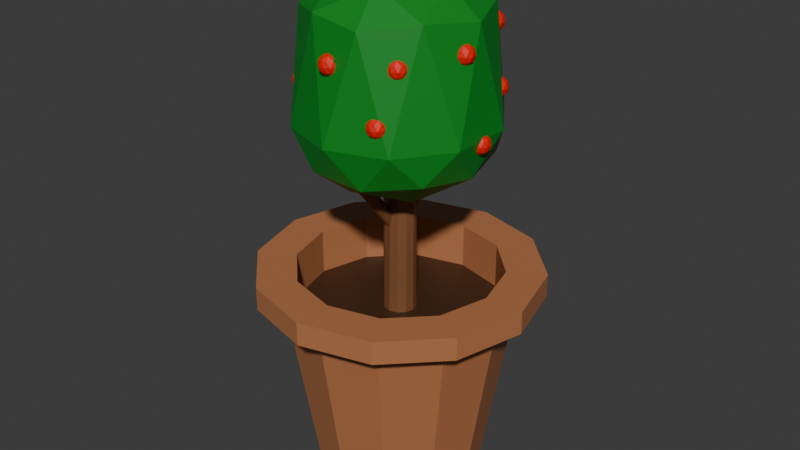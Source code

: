 # Source: Pot_Plant_Shrub.blend  (saved by Blender 4.4.30; exported with 4.5.12 LTS)
import bpy
from mathutils import Matrix  # noqa: F401  (used for matrix-valued properties, if any)

bpy.ops.wm.read_factory_settings(use_empty=True)
scene = bpy.context.scene
scene.name = 'Scene'

# ---- collections
col_collection = bpy.data.collections.new('Collection'); scene.collection.children.link(col_collection)

# ---- materials (node trees are filled in below, after node groups)
mat_material_001 = bpy.data.materials.new('Material.001')
mat_material_002 = bpy.data.materials.new('Material.002')
mat_material_005 = bpy.data.materials.new('Material.005')
mat_material_004 = bpy.data.materials.new('Material.004')
mat_material_004.use_backface_culling_lightprobe_volume = False
mat_material = bpy.data.materials.new('Material')

# ---- material node trees
mat_material_001.use_nodes = True; mat_material_001.node_tree.nodes.clear()
_N = mat_material_001.node_tree.nodes; _L = mat_material_001.node_tree.links
n0 = _N.new('ShaderNodeBsdfPrincipled'); n0.name = 'Principled BSDF'; n0.location = (10, 300)
n0.inputs[0].default_value = (0.4559, 0.1737, 0.07111, 1.0)
n1 = _N.new('ShaderNodeOutputMaterial'); n1.name = 'Material Output'; n1.location = (300, 300)
_L.new(n0.outputs[0], n1.inputs[0])
n1.is_active_output = True
mat_material_002.use_nodes = True; mat_material_002.node_tree.nodes.clear()
_N = mat_material_002.node_tree.nodes; _L = mat_material_002.node_tree.links
n0 = _N.new('ShaderNodeBsdfPrincipled'); n0.name = 'Principled BSDF'; n0.location = (10, 300)
n0.inputs[0].default_value = (0.0558, 0.02244, 0.008687, 1.0)
n1 = _N.new('ShaderNodeOutputMaterial'); n1.name = 'Material Output'; n1.location = (300, 300)
_L.new(n0.outputs[0], n1.inputs[0])
n1.is_active_output = True
mat_material_005.use_nodes = True; mat_material_005.node_tree.nodes.clear()
_N = mat_material_005.node_tree.nodes; _L = mat_material_005.node_tree.links
n0 = _N.new('ShaderNodeBsdfPrincipled'); n0.name = 'Principled BSDF'; n0.location = (10, 300)
n0.inputs[0].default_value = (0.2058, 0.08277, 0.03204, 1.0)
n1 = _N.new('ShaderNodeOutputMaterial'); n1.name = 'Material Output'; n1.location = (300, 300)
_L.new(n0.outputs[0], n1.inputs[0])
n1.is_active_output = True
mat_material_004.use_nodes = True; mat_material_004.node_tree.nodes.clear()
_N = mat_material_004.node_tree.nodes; _L = mat_material_004.node_tree.links
n0 = _N.new('ShaderNodeBsdfPrincipled'); n0.name = 'Principled BSDF'; n0.location = (10, 300)
n0.inputs[0].default_value = (0.001542, 0.2394, 0.01619, 1.0)
n1 = _N.new('ShaderNodeOutputMaterial'); n1.name = 'Material Output'; n1.location = (300, 300)
_L.new(n0.outputs[0], n1.inputs[0])
n1.is_active_output = True
mat_material.use_nodes = True; mat_material.node_tree.nodes.clear()
_N = mat_material.node_tree.nodes; _L = mat_material.node_tree.links
n0 = _N.new('ShaderNodeBsdfPrincipled'); n0.name = 'Principled BSDF'; n0.location = (10, 300)
n0.inputs[0].default_value = (0.8006, 0.006756, 0.0, 1.0)
n1 = _N.new('ShaderNodeOutputMaterial'); n1.name = 'Material Output'; n1.location = (300, 300)
_L.new(n0.outputs[0], n1.inputs[0])
n1.is_active_output = True

# ---- world
world_world = bpy.data.worlds.new('World'); scene.world = world_world
world_world.use_nodes = True; world_world.node_tree.nodes.clear()
_N = world_world.node_tree.nodes; _L = world_world.node_tree.links
n0 = _N.new('ShaderNodeOutputWorld'); n0.name = 'World Output'; n0.location = (300, 300)
n1 = _N.new('ShaderNodeBackground'); n1.name = 'Background'; n1.location = (10, 300)
n1.inputs[0].default_value = (0.05088, 0.05088, 0.05088, 1.0)
_L.new(n1.outputs[0], n0.inputs[0])
n0.is_active_output = True
world_world.color = (0.05088, 0.05088, 0.05088)
world_world.sun_shadow_jitter_overblur = 0.0

# ---- meshes
me_cylinder = bpy.data.meshes.new('Cylinder')
me_cylinder.from_pydata([(1.313e-09, 0.7356, -1.913), (0.0, 0.8858, 1.0), (0.3678, 0.637, -1.913), (0.4429, 0.7671, 1.0), (0.637, 0.3678, -1.913), (0.7671, 0.4429, 1.0), (0.7356, -1.313e-09, -1.913), (0.8858, 0.0, 1.0), (0.637, -0.3678, -1.913), (0.7671, -0.4429, 1.0), (0.3678, -0.637, -1.913), (0.4429, -0.7671, 1.0), (1.313e-09, -0.7356, -1.913), (0.0, -0.8858, 1.0), (-0.3678, -0.637, -1.913), (-0.4429, -0.7671, 1.0), (-0.637, -0.3678, -1.913), (-0.7671, -0.4429, 1.0), (-0.7356, -1.313e-09, -1.913), (-0.8858, 0.0, 1.0), (-0.637, 0.3678, -1.913), (-0.7671, 0.4429, 1.0), (-0.3678, 0.637, -1.913), (-0.4429, 0.7671, 1.0), (0.6143, 1.064, 1.007), (-4.125e-10, 1.229, 1.007), (1.064, 0.6143, 1.007), (1.229, 6.7e-11, 1.007), (1.064, -0.6143, 1.007), (0.6143, -1.064, 1.007), (-4.125e-10, -1.229, 1.007), (-0.6143, -1.064, 1.007), (-1.064, -0.6143, 1.007), (-1.229, 6.7e-11, 1.007), (-1.064, 0.6143, 1.007), (-0.6143, 1.064, 1.007), (0.4429, 0.7671, 0.3734), (0.0, 0.8858, 0.3734), (0.7671, 0.4429, 0.3734), (0.8858, 0.0, 0.3734), (0.7671, -0.4429, 0.3734), (0.4429, -0.7671, 0.3734), (0.0, -0.8858, 0.3734), (-0.4429, -0.7671, 0.3734), (-0.7671, -0.4429, 0.3734), (-0.8858, 0.0, 0.3734), (-0.7671, 0.4429, 0.3734), (-0.4429, 0.7671, 0.3734), (-4.125e-10, 1.229, 0.6895), (0.6143, 1.064, 0.6895), (1.064, 0.6143, 0.6895), (1.229, 6.7e-11, 0.6895), (1.064, -0.6143, 0.6895), (0.6143, -1.064, 0.6895), (-4.125e-10, -1.229, 0.6895), (-0.6143, -1.064, 0.6895), (-1.064, -0.6143, 0.6895), (-1.229, 6.7e-11, 0.6895), (-1.064, 0.6143, 0.6895), (-0.6143, 1.064, 0.6895), (0.5, 0.866, 0.6519), (0.866, 0.5, 0.6519), (1.0, 0.0, 0.6519), (0.866, -0.5, 0.6519), (0.5, -0.866, 0.6519), (0.0, -1.0, 0.6519), (-0.5, -0.866, 0.6519), (-0.866, -0.5, 0.6519), (-1.0, 0.0, 0.6519), (-0.866, 0.5, 0.6519), (-0.5, 0.866, 0.6519), (0.0, 1.0, 0.6519)], [], [(48, 25, 24, 49), (49, 24, 26, 50), (50, 26, 27, 51), (51, 27, 28, 52), (52, 28, 29, 53), (53, 29, 30, 54), (54, 30, 31, 55), (55, 31, 32, 56), (56, 32, 33, 57), (57, 33, 34, 58), (9, 7, 39, 40), (58, 34, 35, 59), (59, 35, 25, 48), (0, 2, 4, 6, 8, 10, 12, 14, 16, 18, 20, 22), (1, 3, 24, 25), (3, 5, 26, 24), (5, 7, 27, 26), (7, 9, 28, 27), (9, 11, 29, 28), (11, 13, 30, 29), (13, 15, 31, 30), (15, 17, 32, 31), (17, 19, 33, 32), (19, 21, 34, 33), (21, 23, 35, 34), (23, 1, 25, 35), (36, 37, 47, 46, 45, 44, 43, 42, 41, 40, 39, 38), (23, 21, 46, 47), (3, 1, 37, 36), (17, 15, 43, 44), (11, 9, 40, 41), (1, 23, 47, 37), (5, 3, 36, 38), (19, 17, 44, 45), (13, 11, 41, 42), (7, 5, 38, 39), (21, 19, 45, 46), (15, 13, 42, 43), (70, 59, 48, 71), (69, 58, 59, 70), (68, 57, 58, 69), (67, 56, 57, 68), (66, 55, 56, 67), (65, 54, 55, 66), (64, 53, 54, 65), (63, 52, 53, 64), (62, 51, 52, 63), (61, 50, 51, 62), (60, 49, 50, 61), (71, 48, 49, 60), (0, 71, 60, 2), (2, 60, 61, 4), (4, 61, 62, 6), (6, 62, 63, 8), (8, 63, 64, 10), (10, 64, 65, 12), (12, 65, 66, 14), (14, 66, 67, 16), (16, 67, 68, 18), (18, 68, 69, 20), (20, 69, 70, 22), (22, 70, 71, 0)])
me_cylinder.polygons.foreach_set('material_index', [0, 0, 0, 0, 0, 0, 0, 0, 0, 0, 0, 0, 0, 0, 0, 0, 0, 0, 0, 0, 0, 0, 0, 0, 0, 0, 1, 0, 0, 0, 0, 0, 0, 0, 0, 0, 0, 0, 0, 0, 0, 0, 0, 0, 0, 0, 0, 0, 0, 0, 0, 0, 0, 0, 0, 0, 0, 0, 0, 0, 0, 0])
_uv = me_cylinder.uv_layers.new(name='UVMap')
_uv.uv.foreach_set('vector', [1.0, 0.8763, 1.0, 1.0, 0.9167, 1.0, 0.9167, 0.8763, 0.9167, 0.8763, 0.9167, 1.0, 0.8333, 1.0, 0.8333, 0.8763, 0.8333, 0.8763, 0.8333, 1.0, 0.75, 1.0, 0.75, 0.8763, 0.75, 0.8763, 0.75, 1.0, 0.6667, 1.0, 0.6667, 0.8763, 0.6667, 0.8763, 0.6667, 1.0, 0.5833, 1.0, 0.5833, 0.8763, 0.5833, 0.8763, 0.5833, 1.0, 0.5, 1.0, 0.5, 0.8763, 0.5, 0.8763, 0.5, 1.0, 0.4167, 1.0, 0.4167, 0.8763, 0.4167, 0.8763, 0.4167, 1.0, 0.3333, 1.0, 0.3333, 0.8763, 0.3333, 0.8763, 0.3333, 1.0, 0.25, 1.0, 0.25, 0.8763, 0.25, 0.8763, 0.25, 1.0, 0.1667, 1.0, 0.1667, 0.8763, 0.4341, 0.1437, 0.4626, 0.25, 0.4626, 0.25, 0.4341, 0.1437, 0.1667, 0.8763, 0.1667, 1.0, 0.08333, 1.0, 0.08333, 0.8763, 0.08333, 0.8763, 0.08333, 1.0, 7.451e-08, 1.0, 7.451e-08, 0.8763, 0.75, 0.49, 0.87, 0.4578, 0.9578, 0.37, 0.99, 0.25, 0.9578, 0.13, 0.87, 0.04215, 0.75, 0.01, 0.63, 0.04215, 0.5422, 0.13, 0.51, 0.25, 0.5422, 0.37, 0.63, 0.4578, 0.25, 0.4626, 0.3563, 0.4341, 0.37, 0.4578, 0.25, 0.49, 0.3563, 0.4341, 0.4341, 0.3563, 0.4578, 0.37, 0.37, 0.4578, 0.4341, 0.3563, 0.4626, 0.25, 0.49, 0.25, 0.4578, 0.37, 0.4626, 0.25, 0.4341, 0.1437, 0.4578, 0.13, 0.49, 0.25, 0.4341, 0.1437, 0.3563, 0.06589, 0.37, 0.04215, 0.4578, 0.13, 0.3563, 0.06589, 0.25, 0.03741, 0.25, 0.01, 0.37, 0.04215, 0.25, 0.03741, 0.1437, 0.06589, 0.13, 0.04215, 0.25, 0.01, 0.1437, 0.06589, 0.06589, 0.1437, 0.04215, 0.13, 0.13, 0.04215, 0.06589, 0.1437, 0.03741, 0.25, 0.01, 0.25, 0.04215, 0.13, 0.03741, 0.25, 0.06589, 0.3563, 0.04215, 0.37, 0.01, 0.25, 0.06589, 0.3563, 0.1437, 0.4341, 0.13, 0.4578, 0.04215, 0.37, 0.1437, 0.4341, 0.25, 0.4626, 0.25, 0.49, 0.13, 0.4578, 0.3563, 0.4341, 0.25, 0.4626, 0.1437, 0.4341, 0.06589, 0.3563, 0.03741, 0.25, 0.06589, 0.1437, 0.1437, 0.06589, 0.25, 0.03741, 0.3563, 0.06589, 0.4341, 0.1437, 0.4626, 0.25, 0.4341, 0.3563, 0.1437, 0.4341, 0.06589, 0.3563, 0.06589, 0.3563, 0.1437, 0.4341, 0.3563, 0.4341, 0.25, 0.4626, 0.25, 0.4626, 0.3563, 0.4341, 0.06589, 0.1437, 0.1437, 0.06589, 0.1437, 0.06589, 0.06589, 0.1437, 0.3563, 0.06589, 0.4341, 0.1437, 0.4341, 0.1437, 0.3563, 0.06589, 0.25, 0.4626, 0.1437, 0.4341, 0.1437, 0.4341, 0.25, 0.4626, 0.4341, 0.3563, 0.3563, 0.4341, 0.3563, 0.4341, 0.4341, 0.3563, 0.03741, 0.25, 0.06589, 0.1437, 0.06589, 0.1437, 0.03741, 0.25, 0.25, 0.03741, 0.3563, 0.06589, 0.3563, 0.06589, 0.25, 0.03741, 0.4626, 0.25, 0.4341, 0.3563, 0.4341, 0.3563, 0.4626, 0.25, 0.06589, 0.3563, 0.03741, 0.25, 0.03741, 0.25, 0.06589, 0.3563, 0.1437, 0.06589, 0.25, 0.03741, 0.25, 0.03741, 0.1437, 0.06589, 0.08333, 0.8528, 0.08333, 0.8763, 7.451e-08, 0.8763, 7.451e-08, 0.8528, 0.1667, 0.8528, 0.1667, 0.8763, 0.08333, 0.8763, 0.08333, 0.8528, 0.25, 0.8528, 0.25, 0.8763, 0.1667, 0.8763, 0.1667, 0.8528, 0.3333, 0.8528, 0.3333, 0.8763, 0.25, 0.8763, 0.25, 0.8528, 0.4167, 0.8528, 0.4167, 0.8763, 0.3333, 0.8763, 0.3333, 0.8528, 0.5, 0.8528, 0.5, 0.8763, 0.4167, 0.8763, 0.4167, 0.8528, 0.5833, 0.8528, 0.5833, 0.8763, 0.5, 0.8763, 0.5, 0.8528, 0.6667, 0.8528, 0.6667, 0.8763, 0.5833, 0.8763, 0.5833, 0.8528, 0.75, 0.8528, 0.75, 0.8763, 0.6667, 0.8763, 0.6667, 0.8528, 0.8333, 0.8528, 0.8333, 0.8763, 0.75, 0.8763, 0.75, 0.8528, 0.9167, 0.8528, 0.9167, 0.8763, 0.8333, 0.8763, 0.8333, 0.8528, 1.0, 0.8528, 1.0, 0.8763, 0.9167, 0.8763, 0.9167, 0.8528, 1.0, 0.5, 1.0, 0.8528, 0.9167, 0.8528, 0.9167, 0.5, 0.9167, 0.5, 0.9167, 0.8528, 0.8333, 0.8528, 0.8333, 0.5, 0.8333, 0.5, 0.8333, 0.8528, 0.75, 0.8528, 0.75, 0.5, 0.75, 0.5, 0.75, 0.8528, 0.6667, 0.8528, 0.6667, 0.5, 0.6667, 0.5, 0.6667, 0.8528, 0.5833, 0.8528, 0.5833, 0.5, 0.5833, 0.5, 0.5833, 0.8528, 0.5, 0.8528, 0.5, 0.5, 0.5, 0.5, 0.5, 0.8528, 0.4167, 0.8528, 0.4167, 0.5, 0.4167, 0.5, 0.4167, 0.8528, 0.3333, 0.8528, 0.3333, 0.5, 0.3333, 0.5, 0.3333, 0.8528, 0.25, 0.8528, 0.25, 0.5, 0.25, 0.5, 0.25, 0.8528, 0.1667, 0.8528, 0.1667, 0.5, 0.1667, 0.5, 0.1667, 0.8528, 0.08333, 0.8528, 0.08333, 0.5, 0.08333, 0.5, 0.08333, 0.8528, 7.451e-08, 0.8528, 7.451e-08, 0.5])
me_cylinder.materials.append(mat_material_001)
me_cylinder.materials.append(mat_material_002)
me_cylinder.update()
me_cylinder_001 = bpy.data.meshes.new('Cylinder.001')
me_cylinder_001.from_pydata([(0.0, 1.0, -1.0), (0.0, 0.8065, 0.867), (0.5, 0.866, -1.0), (0.5, 0.6984, 0.8848), (0.866, 0.5, -1.0), (0.866, 0.4032, 0.9335), (1.0, 0.0, -1.0), (1.0, -6.266e-07, 1.0), (0.866, -0.5, -1.0), (0.866, -0.4032, 1.067), (0.5, -0.866, -1.0), (0.5, -0.6984, 1.115), (0.0, -1.0, -1.0), (0.0, -0.8065, 1.133), (-0.5, -0.866, -1.0), (-0.5, -0.6984, 1.115), (-0.866, -0.5, -1.0), (-0.866, -0.4032, 1.067), (-1.0, 0.0, -1.0), (-1.0, -6.266e-07, 1.0), (-0.866, 0.5, -1.0), (-0.866, 0.4032, 0.9335), (-0.5, 0.866, -1.0), (-0.5, 0.6984, 0.8848)], [], [(0, 1, 3, 2), (2, 3, 5, 4), (4, 5, 7, 6), (6, 7, 9, 8), (8, 9, 11, 10), (10, 11, 13, 12), (12, 13, 15, 14), (14, 15, 17, 16), (16, 17, 19, 18), (18, 19, 21, 20), (3, 1, 23, 21, 19, 17, 15, 13, 11, 9, 7, 5), (20, 21, 23, 22), (22, 23, 1, 0), (0, 2, 4, 6, 8, 10, 12, 14, 16, 18, 20, 22)])
_uv = me_cylinder_001.uv_layers.new(name='UVMap')
_uv.uv.foreach_set('vector', [1.0, 0.5, 1.0, 1.0, 0.9167, 1.0, 0.9167, 0.5, 0.9167, 0.5, 0.9167, 1.0, 0.8333, 1.0, 0.8333, 0.5, 0.8333, 0.5, 0.8333, 1.0, 0.75, 1.0, 0.75, 0.5, 0.75, 0.5, 0.75, 1.0, 0.6667, 1.0, 0.6667, 0.5, 0.6667, 0.5, 0.6667, 1.0, 0.5833, 1.0, 0.5833, 0.5, 0.5833, 0.5, 0.5833, 1.0, 0.5, 1.0, 0.5, 0.5, 0.5, 0.5, 0.5, 1.0, 0.4167, 1.0, 0.4167, 0.5, 0.4167, 0.5, 0.4167, 1.0, 0.3333, 1.0, 0.3333, 0.5, 0.3333, 0.5, 0.3333, 1.0, 0.25, 1.0, 0.25, 0.5, 0.25, 0.5, 0.25, 1.0, 0.1667, 1.0, 0.1667, 0.5, 0.37, 0.4578, 0.25, 0.49, 0.13, 0.4578, 0.04215, 0.37, 0.01, 0.25, 0.04215, 0.13, 0.13, 0.04215, 0.25, 0.01, 0.37, 0.04215, 0.4578, 0.13, 0.49, 0.25, 0.4578, 0.37, 0.1667, 0.5, 0.1667, 1.0, 0.08333, 1.0, 0.08333, 0.5, 0.08333, 0.5, 0.08333, 1.0, 7.451e-08, 1.0, 7.451e-08, 0.5, 0.75, 0.49, 0.87, 0.4578, 0.9578, 0.37, 0.99, 0.25, 0.9578, 0.13, 0.87, 0.04215, 0.75, 0.01, 0.63, 0.04215, 0.5422, 0.13, 0.51, 0.25, 0.5422, 0.37, 0.63, 0.4578])
me_cylinder_001.materials.append(mat_material_005)
me_cylinder_001.update()
me_cylinder_002 = bpy.data.meshes.new('Cylinder.002')
me_cylinder_002.from_pydata([(0.0, 1.0, -1.0), (0.0, 0.8065, 0.867), (0.5, 0.866, -1.0), (0.5, 0.6984, 0.8848), (0.866, 0.5, -1.0), (0.866, 0.4032, 0.9335), (1.0, 0.0, -1.0), (1.0, -6.266e-07, 1.0), (0.866, -0.5, -1.0), (0.866, -0.4032, 1.067), (0.5, -0.866, -1.0), (0.5, -0.6984, 1.115), (0.0, -1.0, -1.0), (0.0, -0.8065, 1.133), (-0.5, -0.866, -1.0), (-0.5, -0.6984, 1.115), (-0.866, -0.5, -1.0), (-0.866, -0.4032, 1.067), (-1.0, 0.0, -1.0), (-1.0, -6.266e-07, 1.0), (-0.866, 0.5, -1.0), (-0.866, 0.4032, 0.9335), (-0.5, 0.866, -1.0), (-0.5, 0.6984, 0.8848)], [], [(0, 1, 3, 2), (2, 3, 5, 4), (4, 5, 7, 6), (6, 7, 9, 8), (8, 9, 11, 10), (10, 11, 13, 12), (12, 13, 15, 14), (14, 15, 17, 16), (16, 17, 19, 18), (18, 19, 21, 20), (3, 1, 23, 21, 19, 17, 15, 13, 11, 9, 7, 5), (20, 21, 23, 22), (22, 23, 1, 0), (0, 2, 4, 6, 8, 10, 12, 14, 16, 18, 20, 22)])
_uv = me_cylinder_002.uv_layers.new(name='UVMap')
_uv.uv.foreach_set('vector', [1.0, 0.5, 1.0, 1.0, 0.9167, 1.0, 0.9167, 0.5, 0.9167, 0.5, 0.9167, 1.0, 0.8333, 1.0, 0.8333, 0.5, 0.8333, 0.5, 0.8333, 1.0, 0.75, 1.0, 0.75, 0.5, 0.75, 0.5, 0.75, 1.0, 0.6667, 1.0, 0.6667, 0.5, 0.6667, 0.5, 0.6667, 1.0, 0.5833, 1.0, 0.5833, 0.5, 0.5833, 0.5, 0.5833, 1.0, 0.5, 1.0, 0.5, 0.5, 0.5, 0.5, 0.5, 1.0, 0.4167, 1.0, 0.4167, 0.5, 0.4167, 0.5, 0.4167, 1.0, 0.3333, 1.0, 0.3333, 0.5, 0.3333, 0.5, 0.3333, 1.0, 0.25, 1.0, 0.25, 0.5, 0.25, 0.5, 0.25, 1.0, 0.1667, 1.0, 0.1667, 0.5, 0.37, 0.4578, 0.25, 0.49, 0.13, 0.4578, 0.04215, 0.37, 0.01, 0.25, 0.04215, 0.13, 0.13, 0.04215, 0.25, 0.01, 0.37, 0.04215, 0.4578, 0.13, 0.49, 0.25, 0.4578, 0.37, 0.1667, 0.5, 0.1667, 1.0, 0.08333, 1.0, 0.08333, 0.5, 0.08333, 0.5, 0.08333, 1.0, 7.451e-08, 1.0, 7.451e-08, 0.5, 0.75, 0.49, 0.87, 0.4578, 0.9578, 0.37, 0.99, 0.25, 0.9578, 0.13, 0.87, 0.04215, 0.75, 0.01, 0.63, 0.04215, 0.5422, 0.13, 0.51, 0.25, 0.5422, 0.37, 0.63, 0.4578])
me_cylinder_002.materials.append(mat_material_005)
me_cylinder_002.update()
me_cylinder_003 = bpy.data.meshes.new('Cylinder.003')
me_cylinder_003.from_pydata([(0.0, 1.0, -1.0), (0.0, 0.8065, 0.867), (0.5, 0.866, -1.0), (0.5, 0.6984, 0.8848), (0.866, 0.5, -1.0), (0.866, 0.4032, 0.9335), (1.0, 0.0, -1.0), (1.0, -6.266e-07, 1.0), (0.866, -0.5, -1.0), (0.866, -0.4032, 1.067), (0.5, -0.866, -1.0), (0.5, -0.6984, 1.115), (0.0, -1.0, -1.0), (0.0, -0.8065, 1.133), (-0.5, -0.866, -1.0), (-0.5, -0.6984, 1.115), (-0.866, -0.5, -1.0), (-0.866, -0.4032, 1.067), (-1.0, 0.0, -1.0), (-1.0, -6.266e-07, 1.0), (-0.866, 0.5, -1.0), (-0.866, 0.4032, 0.9335), (-0.5, 0.866, -1.0), (-0.5, 0.6984, 0.8848)], [], [(0, 1, 3, 2), (2, 3, 5, 4), (4, 5, 7, 6), (6, 7, 9, 8), (8, 9, 11, 10), (10, 11, 13, 12), (12, 13, 15, 14), (14, 15, 17, 16), (16, 17, 19, 18), (18, 19, 21, 20), (3, 1, 23, 21, 19, 17, 15, 13, 11, 9, 7, 5), (20, 21, 23, 22), (22, 23, 1, 0), (0, 2, 4, 6, 8, 10, 12, 14, 16, 18, 20, 22)])
_uv = me_cylinder_003.uv_layers.new(name='UVMap')
_uv.uv.foreach_set('vector', [1.0, 0.5, 1.0, 1.0, 0.9167, 1.0, 0.9167, 0.5, 0.9167, 0.5, 0.9167, 1.0, 0.8333, 1.0, 0.8333, 0.5, 0.8333, 0.5, 0.8333, 1.0, 0.75, 1.0, 0.75, 0.5, 0.75, 0.5, 0.75, 1.0, 0.6667, 1.0, 0.6667, 0.5, 0.6667, 0.5, 0.6667, 1.0, 0.5833, 1.0, 0.5833, 0.5, 0.5833, 0.5, 0.5833, 1.0, 0.5, 1.0, 0.5, 0.5, 0.5, 0.5, 0.5, 1.0, 0.4167, 1.0, 0.4167, 0.5, 0.4167, 0.5, 0.4167, 1.0, 0.3333, 1.0, 0.3333, 0.5, 0.3333, 0.5, 0.3333, 1.0, 0.25, 1.0, 0.25, 0.5, 0.25, 0.5, 0.25, 1.0, 0.1667, 1.0, 0.1667, 0.5, 0.37, 0.4578, 0.25, 0.49, 0.13, 0.4578, 0.04215, 0.37, 0.01, 0.25, 0.04215, 0.13, 0.13, 0.04215, 0.25, 0.01, 0.37, 0.04215, 0.4578, 0.13, 0.49, 0.25, 0.4578, 0.37, 0.1667, 0.5, 0.1667, 1.0, 0.08333, 1.0, 0.08333, 0.5, 0.08333, 0.5, 0.08333, 1.0, 7.451e-08, 1.0, 7.451e-08, 0.5, 0.75, 0.49, 0.87, 0.4578, 0.9578, 0.37, 0.99, 0.25, 0.9578, 0.13, 0.87, 0.04215, 0.75, 0.01, 0.63, 0.04215, 0.5422, 0.13, 0.51, 0.25, 0.5422, 0.37, 0.63, 0.4578])
me_cylinder_003.materials.append(mat_material_005)
me_cylinder_003.update()
me_icosphere = bpy.data.meshes.new('Icosphere')
me_icosphere.from_pydata([(0.0, 0.0, -1.0), (0.7236, -0.5257, -0.4472), (-0.2764, -0.8506, -0.4472), (-0.8944, 0.0, -0.4472), (-0.2764, 0.8506, -0.4472), (0.7236, 0.5257, -0.4472), (0.2764, -0.8506, 1.41), (-0.7236, -0.5257, 1.41), (-0.7236, 0.5257, 1.41), (0.2764, 0.8506, 1.41), (0.8944, 0.0, 1.41), (0.0, 0.0, 1.962), (-0.1625, -0.5, -0.8507), (0.4253, -0.309, -0.8507), (0.2629, -0.809, -0.5257), (0.8506, 0.0, -0.5257), (0.4253, 0.309, -0.8507), (-0.5257, 0.0, -0.8507), (-0.6882, -0.5, -0.5257), (-0.1625, 0.5, -0.8507), (-0.6882, 0.5, -0.5257), (0.2629, 0.809, -0.5257), (0.9511, -0.309, 0.0), (0.9511, 0.309, 0.0), (0.0, -1.0, 0.0), (0.5878, -0.809, 0.0), (-0.9511, -0.309, 0.0), (-0.5878, -0.809, 0.0), (-0.5878, 0.809, 0.0), (-0.9511, 0.309, 0.0), (0.5878, 0.809, 0.0), (0.0, 1.0, 0.0), (0.6882, -0.5, 1.488), (-0.2629, -0.809, 1.488), (-0.8506, 0.0, 1.488), (-0.2629, 0.809, 1.488), (0.6882, 0.5, 1.488), (0.1625, -0.5, 1.813), (0.5257, 0.0, 1.813), (-0.4253, -0.309, 1.813), (-0.4253, 0.309, 1.813), (0.1625, 0.5, 1.813)], [], [(0, 13, 12), (1, 13, 15), (0, 12, 17), (0, 17, 19), (0, 19, 16), (1, 15, 22), (2, 14, 24), (3, 18, 26), (4, 20, 28), (5, 21, 30), (1, 22, 25), (2, 24, 27), (3, 26, 29), (4, 28, 31), (5, 30, 23), (6, 32, 37), (7, 33, 39), (8, 34, 40), (9, 35, 41), (10, 36, 38), (38, 41, 11), (38, 36, 41), (36, 9, 41), (41, 40, 11), (41, 35, 40), (35, 8, 40), (40, 39, 11), (40, 34, 39), (34, 7, 39), (39, 37, 11), (39, 33, 37), (33, 6, 37), (37, 38, 11), (37, 32, 38), (32, 10, 38), (23, 36, 10), (23, 30, 36), (30, 9, 36), (31, 35, 9), (31, 28, 35), (28, 8, 35), (29, 34, 8), (29, 26, 34), (26, 7, 34), (27, 33, 7), (27, 24, 33), (24, 6, 33), (25, 32, 6), (25, 22, 32), (22, 10, 32), (30, 31, 9), (30, 21, 31), (21, 4, 31), (28, 29, 8), (28, 20, 29), (20, 3, 29), (26, 27, 7), (26, 18, 27), (18, 2, 27), (24, 25, 6), (24, 14, 25), (14, 1, 25), (22, 23, 10), (22, 15, 23), (15, 5, 23), (16, 21, 5), (16, 19, 21), (19, 4, 21), (19, 20, 4), (19, 17, 20), (17, 3, 20), (17, 18, 3), (17, 12, 18), (12, 2, 18), (15, 16, 5), (15, 13, 16), (13, 0, 16), (12, 14, 2), (12, 13, 14), (13, 1, 14)])
_uv = me_icosphere.uv_layers.new(name='UVMap')
_uv.uv.foreach_set('vector', [0.1818, 0.0, 0.2273, 0.07873, 0.1364, 0.07873, 0.2727, 0.1575, 0.3182, 0.07873, 0.3636, 0.1575, 0.9091, 0.0, 0.9545, 0.07873, 0.8636, 0.07873, 0.7273, 0.0, 0.7727, 0.07873, 0.6818, 0.07873, 0.5455, 0.0, 0.5909, 0.07873, 0.5, 0.07873, 0.2727, 0.1575, 0.3636, 0.1575, 0.3182, 0.2362, 0.09091, 0.1575, 0.1818, 0.1575, 0.1364, 0.2362, 0.8182, 0.1575, 0.9091, 0.1575, 0.8636, 0.2362, 0.6364, 0.1575, 0.7273, 0.1575, 0.6818, 0.2362, 0.4545, 0.1575, 0.5455, 0.1575, 0.5, 0.2362, 0.2727, 0.1575, 0.3182, 0.2362, 0.2273, 0.2362, 0.09091, 0.1575, 0.1364, 0.2362, 0.04546, 0.2362, 0.8182, 0.1575, 0.8636, 0.2362, 0.7727, 0.2362, 0.6364, 0.1575, 0.6818, 0.2362, 0.5909, 0.2362, 0.4545, 0.1575, 0.5, 0.2362, 0.4091, 0.2362, 0.1818, 0.3149, 0.2727, 0.3149, 0.2273, 0.3937, 0.0, 0.3149, 0.09091, 0.3149, 0.04546, 0.3937, 0.7273, 0.3149, 0.8182, 0.3149, 0.7727, 0.3937, 0.5455, 0.3149, 0.6364, 0.3149, 0.5909, 0.3937, 0.3636, 0.3149, 0.4545, 0.3149, 0.4091, 0.3937, 0.4091, 0.3937, 0.5, 0.3937, 0.4545, 0.4724, 0.4091, 0.3937, 0.4545, 0.3149, 0.5, 0.3937, 0.4545, 0.3149, 0.5455, 0.3149, 0.5, 0.3937, 0.5909, 0.3937, 0.6818, 0.3937, 0.6364, 0.4724, 0.5909, 0.3937, 0.6364, 0.3149, 0.6818, 0.3937, 0.6364, 0.3149, 0.7273, 0.3149, 0.6818, 0.3937, 0.7727, 0.3937, 0.8636, 0.3937, 0.8182, 0.4724, 0.7727, 0.3937, 0.8182, 0.3149, 0.8636, 0.3937, 0.8182, 0.3149, 0.9091, 0.3149, 0.8636, 0.3937, 0.04546, 0.3937, 0.1364, 0.3937, 0.09091, 0.4724, 0.04546, 0.3937, 0.09091, 0.3149, 0.1364, 0.3937, 0.09091, 0.3149, 0.1818, 0.3149, 0.1364, 0.3937, 0.2273, 0.3937, 0.3182, 0.3937, 0.2727, 0.4724, 0.2273, 0.3937, 0.2727, 0.3149, 0.3182, 0.3937, 0.2727, 0.3149, 0.3636, 0.3149, 0.3182, 0.3937, 0.4091, 0.2362, 0.4545, 0.3149, 0.3636, 0.3149, 0.4091, 0.2362, 0.5, 0.2362, 0.4545, 0.3149, 0.5, 0.2362, 0.5455, 0.3149, 0.4545, 0.3149, 0.5909, 0.2362, 0.6364, 0.3149, 0.5455, 0.3149, 0.5909, 0.2362, 0.6818, 0.2362, 0.6364, 0.3149, 0.6818, 0.2362, 0.7273, 0.3149, 0.6364, 0.3149, 0.7727, 0.2362, 0.8182, 0.3149, 0.7273, 0.3149, 0.7727, 0.2362, 0.8636, 0.2362, 0.8182, 0.3149, 0.8636, 0.2362, 0.9091, 0.3149, 0.8182, 0.3149, 0.04546, 0.2362, 0.09091, 0.3149, 0.0, 0.3149, 0.04546, 0.2362, 0.1364, 0.2362, 0.09091, 0.3149, 0.1364, 0.2362, 0.1818, 0.3149, 0.09091, 0.3149, 0.2273, 0.2362, 0.2727, 0.3149, 0.1818, 0.3149, 0.2273, 0.2362, 0.3182, 0.2362, 0.2727, 0.3149, 0.3182, 0.2362, 0.3636, 0.3149, 0.2727, 0.3149, 0.5, 0.2362, 0.5909, 0.2362, 0.5455, 0.3149, 0.5, 0.2362, 0.5455, 0.1575, 0.5909, 0.2362, 0.5455, 0.1575, 0.6364, 0.1575, 0.5909, 0.2362, 0.6818, 0.2362, 0.7727, 0.2362, 0.7273, 0.3149, 0.6818, 0.2362, 0.7273, 0.1575, 0.7727, 0.2362, 0.7273, 0.1575, 0.8182, 0.1575, 0.7727, 0.2362, 0.8636, 0.2362, 0.9545, 0.2362, 0.9091, 0.3149, 0.8636, 0.2362, 0.9091, 0.1575, 0.9545, 0.2362, 0.9091, 0.1575, 1.0, 0.1575, 0.9545, 0.2362, 0.1364, 0.2362, 0.2273, 0.2362, 0.1818, 0.3149, 0.1364, 0.2362, 0.1818, 0.1575, 0.2273, 0.2362, 0.1818, 0.1575, 0.2727, 0.1575, 0.2273, 0.2362, 0.3182, 0.2362, 0.4091, 0.2362, 0.3636, 0.3149, 0.3182, 0.2362, 0.3636, 0.1575, 0.4091, 0.2362, 0.3636, 0.1575, 0.4545, 0.1575, 0.4091, 0.2362, 0.5, 0.07873, 0.5455, 0.1575, 0.4545, 0.1575, 0.5, 0.07873, 0.5909, 0.07873, 0.5455, 0.1575, 0.5909, 0.07873, 0.6364, 0.1575, 0.5455, 0.1575, 0.6818, 0.07873, 0.7273, 0.1575, 0.6364, 0.1575, 0.6818, 0.07873, 0.7727, 0.07873, 0.7273, 0.1575, 0.7727, 0.07873, 0.8182, 0.1575, 0.7273, 0.1575, 0.8636, 0.07873, 0.9091, 0.1575, 0.8182, 0.1575, 0.8636, 0.07873, 0.9545, 0.07873, 0.9091, 0.1575, 0.9545, 0.07873, 1.0, 0.1575, 0.9091, 0.1575, 0.3636, 0.1575, 0.4091, 0.07873, 0.4545, 0.1575, 0.3636, 0.1575, 0.3182, 0.07873, 0.4091, 0.07873, 0.3182, 0.07873, 0.3636, 0.0, 0.4091, 0.07873, 0.1364, 0.07873, 0.1818, 0.1575, 0.09091, 0.1575, 0.1364, 0.07873, 0.2273, 0.07873, 0.1818, 0.1575, 0.2273, 0.07873, 0.2727, 0.1575, 0.1818, 0.1575])
me_icosphere.materials.append(mat_material_004)
me_icosphere.update()
me_icosphere_002 = bpy.data.meshes.new('Icosphere.002')
me_icosphere_002.from_pydata([(0.0, 0.0, -1.0), (-0.2764, -0.8506, -0.4472), (-0.8944, 0.0, -0.4472), (-0.2764, 0.8506, -0.4472), (-0.7236, -0.5257, 0.4472), (-0.7236, 0.5257, 0.4472), (0.0, 0.0, 1.0), (-0.1625, -0.5, -0.8507), (-0.5257, 0.0, -0.8507), (-0.6882, -0.5, -0.5257), (-0.1625, 0.5, -0.8507), (-0.6882, 0.5, -0.5257), (0.0, -1.0, 0.0), (-0.9511, -0.309, 0.0), (-0.5878, -0.809, 0.0), (-0.5878, 0.809, 0.0), (-0.9511, 0.309, 0.0), (0.0, 1.0, 0.0), (-0.2629, -0.809, 0.5257), (-0.8506, 0.0, 0.5257), (-0.2629, 0.809, 0.5257), (0.1625, -0.5, 0.8507), (-0.4253, -0.309, 0.8507), (-0.4253, 0.309, 0.8507), (0.1625, 0.5, 0.8507)], [], [(0, 7, 8), (0, 8, 10), (2, 9, 13), (3, 11, 15), (1, 12, 14), (2, 13, 16), (3, 15, 17), (4, 18, 22), (5, 19, 23), (24, 23, 6), (24, 20, 23), (20, 5, 23), (23, 22, 6), (23, 19, 22), (19, 4, 22), (22, 21, 6), (22, 18, 21), (17, 15, 20), (15, 5, 20), (16, 19, 5), (16, 13, 19), (13, 4, 19), (14, 18, 4), (14, 12, 18), (15, 16, 5), (15, 11, 16), (11, 2, 16), (13, 14, 4), (13, 9, 14), (9, 1, 14), (10, 11, 3), (10, 8, 11), (8, 2, 11), (8, 9, 2), (8, 7, 9), (7, 1, 9)])
_uv = me_icosphere_002.uv_layers.new(name='UVMap')
_uv.uv.foreach_set('vector', [0.9091, 0.0, 0.9545, 0.07873, 0.8636, 0.07873, 0.7273, 0.0, 0.7727, 0.07873, 0.6818, 0.07873, 0.8182, 0.1575, 0.9091, 0.1575, 0.8636, 0.2362, 0.6364, 0.1575, 0.7273, 0.1575, 0.6818, 0.2362, 0.09091, 0.1575, 0.1364, 0.2362, 0.04546, 0.2362, 0.8182, 0.1575, 0.8636, 0.2362, 0.7727, 0.2362, 0.6364, 0.1575, 0.6818, 0.2362, 0.5909, 0.2362, 0.0, 0.3149, 0.09091, 0.3149, 0.04546, 0.3937, 0.7273, 0.3149, 0.8182, 0.3149, 0.7727, 0.3937, 0.5909, 0.3937, 0.6818, 0.3937, 0.6364, 0.4724, 0.5909, 0.3937, 0.6364, 0.3149, 0.6818, 0.3937, 0.6364, 0.3149, 0.7273, 0.3149, 0.6818, 0.3937, 0.7727, 0.3937, 0.8636, 0.3937, 0.8182, 0.4724, 0.7727, 0.3937, 0.8182, 0.3149, 0.8636, 0.3937, 0.8182, 0.3149, 0.9091, 0.3149, 0.8636, 0.3937, 0.04546, 0.3937, 0.1364, 0.3937, 0.09091, 0.4724, 0.04546, 0.3937, 0.09091, 0.3149, 0.1364, 0.3937, 0.5909, 0.2362, 0.6818, 0.2362, 0.6364, 0.3149, 0.6818, 0.2362, 0.7273, 0.3149, 0.6364, 0.3149, 0.7727, 0.2362, 0.8182, 0.3149, 0.7273, 0.3149, 0.7727, 0.2362, 0.8636, 0.2362, 0.8182, 0.3149, 0.8636, 0.2362, 0.9091, 0.3149, 0.8182, 0.3149, 0.04546, 0.2362, 0.09091, 0.3149, 0.0, 0.3149, 0.04546, 0.2362, 0.1364, 0.2362, 0.09091, 0.3149, 0.6818, 0.2362, 0.7727, 0.2362, 0.7273, 0.3149, 0.6818, 0.2362, 0.7273, 0.1575, 0.7727, 0.2362, 0.7273, 0.1575, 0.8182, 0.1575, 0.7727, 0.2362, 0.8636, 0.2362, 0.9545, 0.2362, 0.9091, 0.3149, 0.8636, 0.2362, 0.9091, 0.1575, 0.9545, 0.2362, 0.9091, 0.1575, 1.0, 0.1575, 0.9545, 0.2362, 0.6818, 0.07873, 0.7273, 0.1575, 0.6364, 0.1575, 0.6818, 0.07873, 0.7727, 0.07873, 0.7273, 0.1575, 0.7727, 0.07873, 0.8182, 0.1575, 0.7273, 0.1575, 0.8636, 0.07873, 0.9091, 0.1575, 0.8182, 0.1575, 0.8636, 0.07873, 0.9545, 0.07873, 0.9091, 0.1575, 0.9545, 0.07873, 1.0, 0.1575, 0.9091, 0.1575])
me_icosphere_002.materials.append(mat_material)
me_icosphere_002.update()
me_icosphere_003 = bpy.data.meshes.new('Icosphere.003')
me_icosphere_003.from_pydata([(0.0, 0.0, -1.0), (-0.2764, -0.8506, -0.4472), (-0.8944, 0.0, -0.4472), (-0.2764, 0.8506, -0.4472), (-0.7236, -0.5257, 0.4472), (-0.7236, 0.5257, 0.4472), (0.0, 0.0, 1.0), (-0.1625, -0.5, -0.8507), (-0.5257, 0.0, -0.8507), (-0.6882, -0.5, -0.5257), (-0.1625, 0.5, -0.8507), (-0.6882, 0.5, -0.5257), (0.0, -1.0, 0.0), (-0.9511, -0.309, 0.0), (-0.5878, -0.809, 0.0), (-0.5878, 0.809, 0.0), (-0.9511, 0.309, 0.0), (0.0, 1.0, 0.0), (-0.2629, -0.809, 0.5257), (-0.8506, 0.0, 0.5257), (-0.2629, 0.809, 0.5257), (0.1625, -0.5, 0.8507), (-0.4253, -0.309, 0.8507), (-0.4253, 0.309, 0.8507), (0.1625, 0.5, 0.8507)], [], [(0, 7, 8), (0, 8, 10), (2, 9, 13), (3, 11, 15), (1, 12, 14), (2, 13, 16), (3, 15, 17), (4, 18, 22), (5, 19, 23), (24, 23, 6), (24, 20, 23), (20, 5, 23), (23, 22, 6), (23, 19, 22), (19, 4, 22), (22, 21, 6), (22, 18, 21), (17, 15, 20), (15, 5, 20), (16, 19, 5), (16, 13, 19), (13, 4, 19), (14, 18, 4), (14, 12, 18), (15, 16, 5), (15, 11, 16), (11, 2, 16), (13, 14, 4), (13, 9, 14), (9, 1, 14), (10, 11, 3), (10, 8, 11), (8, 2, 11), (8, 9, 2), (8, 7, 9), (7, 1, 9)])
_uv = me_icosphere_003.uv_layers.new(name='UVMap')
_uv.uv.foreach_set('vector', [0.9091, 0.0, 0.9545, 0.07873, 0.8636, 0.07873, 0.7273, 0.0, 0.7727, 0.07873, 0.6818, 0.07873, 0.8182, 0.1575, 0.9091, 0.1575, 0.8636, 0.2362, 0.6364, 0.1575, 0.7273, 0.1575, 0.6818, 0.2362, 0.09091, 0.1575, 0.1364, 0.2362, 0.04546, 0.2362, 0.8182, 0.1575, 0.8636, 0.2362, 0.7727, 0.2362, 0.6364, 0.1575, 0.6818, 0.2362, 0.5909, 0.2362, 0.0, 0.3149, 0.09091, 0.3149, 0.04546, 0.3937, 0.7273, 0.3149, 0.8182, 0.3149, 0.7727, 0.3937, 0.5909, 0.3937, 0.6818, 0.3937, 0.6364, 0.4724, 0.5909, 0.3937, 0.6364, 0.3149, 0.6818, 0.3937, 0.6364, 0.3149, 0.7273, 0.3149, 0.6818, 0.3937, 0.7727, 0.3937, 0.8636, 0.3937, 0.8182, 0.4724, 0.7727, 0.3937, 0.8182, 0.3149, 0.8636, 0.3937, 0.8182, 0.3149, 0.9091, 0.3149, 0.8636, 0.3937, 0.04546, 0.3937, 0.1364, 0.3937, 0.09091, 0.4724, 0.04546, 0.3937, 0.09091, 0.3149, 0.1364, 0.3937, 0.5909, 0.2362, 0.6818, 0.2362, 0.6364, 0.3149, 0.6818, 0.2362, 0.7273, 0.3149, 0.6364, 0.3149, 0.7727, 0.2362, 0.8182, 0.3149, 0.7273, 0.3149, 0.7727, 0.2362, 0.8636, 0.2362, 0.8182, 0.3149, 0.8636, 0.2362, 0.9091, 0.3149, 0.8182, 0.3149, 0.04546, 0.2362, 0.09091, 0.3149, 0.0, 0.3149, 0.04546, 0.2362, 0.1364, 0.2362, 0.09091, 0.3149, 0.6818, 0.2362, 0.7727, 0.2362, 0.7273, 0.3149, 0.6818, 0.2362, 0.7273, 0.1575, 0.7727, 0.2362, 0.7273, 0.1575, 0.8182, 0.1575, 0.7727, 0.2362, 0.8636, 0.2362, 0.9545, 0.2362, 0.9091, 0.3149, 0.8636, 0.2362, 0.9091, 0.1575, 0.9545, 0.2362, 0.9091, 0.1575, 1.0, 0.1575, 0.9545, 0.2362, 0.6818, 0.07873, 0.7273, 0.1575, 0.6364, 0.1575, 0.6818, 0.07873, 0.7727, 0.07873, 0.7273, 0.1575, 0.7727, 0.07873, 0.8182, 0.1575, 0.7273, 0.1575, 0.8636, 0.07873, 0.9091, 0.1575, 0.8182, 0.1575, 0.8636, 0.07873, 0.9545, 0.07873, 0.9091, 0.1575, 0.9545, 0.07873, 1.0, 0.1575, 0.9091, 0.1575])
me_icosphere_003.materials.append(mat_material)
me_icosphere_003.update()
me_icosphere_001 = bpy.data.meshes.new('Icosphere.001')
me_icosphere_001.from_pydata([(0.0, 0.0, -1.0), (-0.2764, -0.8506, -0.4472), (-0.8944, 0.0, -0.4472), (-0.2764, 0.8506, -0.4472), (-0.7236, -0.5257, 0.4472), (-0.7236, 0.5257, 0.4472), (0.0, 0.0, 1.0), (-0.1625, -0.5, -0.8507), (-0.5257, 0.0, -0.8507), (-0.6882, -0.5, -0.5257), (-0.1625, 0.5, -0.8507), (-0.6882, 0.5, -0.5257), (0.0, -1.0, 0.0), (-0.9511, -0.309, 0.0), (-0.5878, -0.809, 0.0), (-0.5878, 0.809, 0.0), (-0.9511, 0.309, 0.0), (0.0, 1.0, 0.0), (-0.2629, -0.809, 0.5257), (-0.8506, 0.0, 0.5257), (-0.2629, 0.809, 0.5257), (0.1625, -0.5, 0.8507), (-0.4253, -0.309, 0.8507), (-0.4253, 0.309, 0.8507), (0.1625, 0.5, 0.8507)], [], [(0, 7, 8), (0, 8, 10), (2, 9, 13), (3, 11, 15), (1, 12, 14), (2, 13, 16), (3, 15, 17), (4, 18, 22), (5, 19, 23), (24, 23, 6), (24, 20, 23), (20, 5, 23), (23, 22, 6), (23, 19, 22), (19, 4, 22), (22, 21, 6), (22, 18, 21), (17, 15, 20), (15, 5, 20), (16, 19, 5), (16, 13, 19), (13, 4, 19), (14, 18, 4), (14, 12, 18), (15, 16, 5), (15, 11, 16), (11, 2, 16), (13, 14, 4), (13, 9, 14), (9, 1, 14), (10, 11, 3), (10, 8, 11), (8, 2, 11), (8, 9, 2), (8, 7, 9), (7, 1, 9)])
_uv = me_icosphere_001.uv_layers.new(name='UVMap')
_uv.uv.foreach_set('vector', [0.9091, 0.0, 0.9545, 0.07873, 0.8636, 0.07873, 0.7273, 0.0, 0.7727, 0.07873, 0.6818, 0.07873, 0.8182, 0.1575, 0.9091, 0.1575, 0.8636, 0.2362, 0.6364, 0.1575, 0.7273, 0.1575, 0.6818, 0.2362, 0.09091, 0.1575, 0.1364, 0.2362, 0.04546, 0.2362, 0.8182, 0.1575, 0.8636, 0.2362, 0.7727, 0.2362, 0.6364, 0.1575, 0.6818, 0.2362, 0.5909, 0.2362, 0.0, 0.3149, 0.09091, 0.3149, 0.04546, 0.3937, 0.7273, 0.3149, 0.8182, 0.3149, 0.7727, 0.3937, 0.5909, 0.3937, 0.6818, 0.3937, 0.6364, 0.4724, 0.5909, 0.3937, 0.6364, 0.3149, 0.6818, 0.3937, 0.6364, 0.3149, 0.7273, 0.3149, 0.6818, 0.3937, 0.7727, 0.3937, 0.8636, 0.3937, 0.8182, 0.4724, 0.7727, 0.3937, 0.8182, 0.3149, 0.8636, 0.3937, 0.8182, 0.3149, 0.9091, 0.3149, 0.8636, 0.3937, 0.04546, 0.3937, 0.1364, 0.3937, 0.09091, 0.4724, 0.04546, 0.3937, 0.09091, 0.3149, 0.1364, 0.3937, 0.5909, 0.2362, 0.6818, 0.2362, 0.6364, 0.3149, 0.6818, 0.2362, 0.7273, 0.3149, 0.6364, 0.3149, 0.7727, 0.2362, 0.8182, 0.3149, 0.7273, 0.3149, 0.7727, 0.2362, 0.8636, 0.2362, 0.8182, 0.3149, 0.8636, 0.2362, 0.9091, 0.3149, 0.8182, 0.3149, 0.04546, 0.2362, 0.09091, 0.3149, 0.0, 0.3149, 0.04546, 0.2362, 0.1364, 0.2362, 0.09091, 0.3149, 0.6818, 0.2362, 0.7727, 0.2362, 0.7273, 0.3149, 0.6818, 0.2362, 0.7273, 0.1575, 0.7727, 0.2362, 0.7273, 0.1575, 0.8182, 0.1575, 0.7727, 0.2362, 0.8636, 0.2362, 0.9545, 0.2362, 0.9091, 0.3149, 0.8636, 0.2362, 0.9091, 0.1575, 0.9545, 0.2362, 0.9091, 0.1575, 1.0, 0.1575, 0.9545, 0.2362, 0.6818, 0.07873, 0.7273, 0.1575, 0.6364, 0.1575, 0.6818, 0.07873, 0.7727, 0.07873, 0.7273, 0.1575, 0.7727, 0.07873, 0.8182, 0.1575, 0.7273, 0.1575, 0.8636, 0.07873, 0.9091, 0.1575, 0.8182, 0.1575, 0.8636, 0.07873, 0.9545, 0.07873, 0.9091, 0.1575, 0.9545, 0.07873, 1.0, 0.1575, 0.9091, 0.1575])
me_icosphere_001.materials.append(mat_material)
me_icosphere_001.update()
me_icosphere_004 = bpy.data.meshes.new('Icosphere.004')
me_icosphere_004.from_pydata([(0.0, 0.0, -1.0), (-0.2764, -0.8506, -0.4472), (-0.8944, 0.0, -0.4472), (-0.2764, 0.8506, -0.4472), (-0.7236, -0.5257, 0.4472), (-0.7236, 0.5257, 0.4472), (0.0, 0.0, 1.0), (-0.1625, -0.5, -0.8507), (-0.5257, 0.0, -0.8507), (-0.6882, -0.5, -0.5257), (-0.1625, 0.5, -0.8507), (-0.6882, 0.5, -0.5257), (0.0, -1.0, 0.0), (-0.9511, -0.309, 0.0), (-0.5878, -0.809, 0.0), (-0.5878, 0.809, 0.0), (-0.9511, 0.309, 0.0), (0.0, 1.0, 0.0), (-0.2629, -0.809, 0.5257), (-0.8506, 0.0, 0.5257), (-0.2629, 0.809, 0.5257), (0.1625, -0.5, 0.8507), (-0.4253, -0.309, 0.8507), (-0.4253, 0.309, 0.8507), (0.1625, 0.5, 0.8507)], [], [(0, 7, 8), (0, 8, 10), (2, 9, 13), (3, 11, 15), (1, 12, 14), (2, 13, 16), (3, 15, 17), (4, 18, 22), (5, 19, 23), (24, 23, 6), (24, 20, 23), (20, 5, 23), (23, 22, 6), (23, 19, 22), (19, 4, 22), (22, 21, 6), (22, 18, 21), (17, 15, 20), (15, 5, 20), (16, 19, 5), (16, 13, 19), (13, 4, 19), (14, 18, 4), (14, 12, 18), (15, 16, 5), (15, 11, 16), (11, 2, 16), (13, 14, 4), (13, 9, 14), (9, 1, 14), (10, 11, 3), (10, 8, 11), (8, 2, 11), (8, 9, 2), (8, 7, 9), (7, 1, 9)])
_uv = me_icosphere_004.uv_layers.new(name='UVMap')
_uv.uv.foreach_set('vector', [0.9091, 0.0, 0.9545, 0.07873, 0.8636, 0.07873, 0.7273, 0.0, 0.7727, 0.07873, 0.6818, 0.07873, 0.8182, 0.1575, 0.9091, 0.1575, 0.8636, 0.2362, 0.6364, 0.1575, 0.7273, 0.1575, 0.6818, 0.2362, 0.09091, 0.1575, 0.1364, 0.2362, 0.04546, 0.2362, 0.8182, 0.1575, 0.8636, 0.2362, 0.7727, 0.2362, 0.6364, 0.1575, 0.6818, 0.2362, 0.5909, 0.2362, 0.0, 0.3149, 0.09091, 0.3149, 0.04546, 0.3937, 0.7273, 0.3149, 0.8182, 0.3149, 0.7727, 0.3937, 0.5909, 0.3937, 0.6818, 0.3937, 0.6364, 0.4724, 0.5909, 0.3937, 0.6364, 0.3149, 0.6818, 0.3937, 0.6364, 0.3149, 0.7273, 0.3149, 0.6818, 0.3937, 0.7727, 0.3937, 0.8636, 0.3937, 0.8182, 0.4724, 0.7727, 0.3937, 0.8182, 0.3149, 0.8636, 0.3937, 0.8182, 0.3149, 0.9091, 0.3149, 0.8636, 0.3937, 0.04546, 0.3937, 0.1364, 0.3937, 0.09091, 0.4724, 0.04546, 0.3937, 0.09091, 0.3149, 0.1364, 0.3937, 0.5909, 0.2362, 0.6818, 0.2362, 0.6364, 0.3149, 0.6818, 0.2362, 0.7273, 0.3149, 0.6364, 0.3149, 0.7727, 0.2362, 0.8182, 0.3149, 0.7273, 0.3149, 0.7727, 0.2362, 0.8636, 0.2362, 0.8182, 0.3149, 0.8636, 0.2362, 0.9091, 0.3149, 0.8182, 0.3149, 0.04546, 0.2362, 0.09091, 0.3149, 0.0, 0.3149, 0.04546, 0.2362, 0.1364, 0.2362, 0.09091, 0.3149, 0.6818, 0.2362, 0.7727, 0.2362, 0.7273, 0.3149, 0.6818, 0.2362, 0.7273, 0.1575, 0.7727, 0.2362, 0.7273, 0.1575, 0.8182, 0.1575, 0.7727, 0.2362, 0.8636, 0.2362, 0.9545, 0.2362, 0.9091, 0.3149, 0.8636, 0.2362, 0.9091, 0.1575, 0.9545, 0.2362, 0.9091, 0.1575, 1.0, 0.1575, 0.9545, 0.2362, 0.6818, 0.07873, 0.7273, 0.1575, 0.6364, 0.1575, 0.6818, 0.07873, 0.7727, 0.07873, 0.7273, 0.1575, 0.7727, 0.07873, 0.8182, 0.1575, 0.7273, 0.1575, 0.8636, 0.07873, 0.9091, 0.1575, 0.8182, 0.1575, 0.8636, 0.07873, 0.9545, 0.07873, 0.9091, 0.1575, 0.9545, 0.07873, 1.0, 0.1575, 0.9091, 0.1575])
me_icosphere_004.materials.append(mat_material)
me_icosphere_004.update()
me_icosphere_005 = bpy.data.meshes.new('Icosphere.005')
me_icosphere_005.from_pydata([(0.0, 0.0, -1.0), (-0.2764, -0.8506, -0.4472), (-0.8944, 0.0, -0.4472), (-0.2764, 0.8506, -0.4472), (-0.7236, -0.5257, 0.4472), (-0.7236, 0.5257, 0.4472), (0.0, 0.0, 1.0), (-0.1625, -0.5, -0.8507), (-0.5257, 0.0, -0.8507), (-0.6882, -0.5, -0.5257), (-0.1625, 0.5, -0.8507), (-0.6882, 0.5, -0.5257), (0.0, -1.0, 0.0), (-0.9511, -0.309, 0.0), (-0.5878, -0.809, 0.0), (-0.5878, 0.809, 0.0), (-0.9511, 0.309, 0.0), (0.0, 1.0, 0.0), (-0.2629, -0.809, 0.5257), (-0.8506, 0.0, 0.5257), (-0.2629, 0.809, 0.5257), (0.1625, -0.5, 0.8507), (-0.4253, -0.309, 0.8507), (-0.4253, 0.309, 0.8507), (0.1625, 0.5, 0.8507)], [], [(0, 7, 8), (0, 8, 10), (2, 9, 13), (3, 11, 15), (1, 12, 14), (2, 13, 16), (3, 15, 17), (4, 18, 22), (5, 19, 23), (24, 23, 6), (24, 20, 23), (20, 5, 23), (23, 22, 6), (23, 19, 22), (19, 4, 22), (22, 21, 6), (22, 18, 21), (17, 15, 20), (15, 5, 20), (16, 19, 5), (16, 13, 19), (13, 4, 19), (14, 18, 4), (14, 12, 18), (15, 16, 5), (15, 11, 16), (11, 2, 16), (13, 14, 4), (13, 9, 14), (9, 1, 14), (10, 11, 3), (10, 8, 11), (8, 2, 11), (8, 9, 2), (8, 7, 9), (7, 1, 9)])
_uv = me_icosphere_005.uv_layers.new(name='UVMap')
_uv.uv.foreach_set('vector', [0.9091, 0.0, 0.9545, 0.07873, 0.8636, 0.07873, 0.7273, 0.0, 0.7727, 0.07873, 0.6818, 0.07873, 0.8182, 0.1575, 0.9091, 0.1575, 0.8636, 0.2362, 0.6364, 0.1575, 0.7273, 0.1575, 0.6818, 0.2362, 0.09091, 0.1575, 0.1364, 0.2362, 0.04546, 0.2362, 0.8182, 0.1575, 0.8636, 0.2362, 0.7727, 0.2362, 0.6364, 0.1575, 0.6818, 0.2362, 0.5909, 0.2362, 0.0, 0.3149, 0.09091, 0.3149, 0.04546, 0.3937, 0.7273, 0.3149, 0.8182, 0.3149, 0.7727, 0.3937, 0.5909, 0.3937, 0.6818, 0.3937, 0.6364, 0.4724, 0.5909, 0.3937, 0.6364, 0.3149, 0.6818, 0.3937, 0.6364, 0.3149, 0.7273, 0.3149, 0.6818, 0.3937, 0.7727, 0.3937, 0.8636, 0.3937, 0.8182, 0.4724, 0.7727, 0.3937, 0.8182, 0.3149, 0.8636, 0.3937, 0.8182, 0.3149, 0.9091, 0.3149, 0.8636, 0.3937, 0.04546, 0.3937, 0.1364, 0.3937, 0.09091, 0.4724, 0.04546, 0.3937, 0.09091, 0.3149, 0.1364, 0.3937, 0.5909, 0.2362, 0.6818, 0.2362, 0.6364, 0.3149, 0.6818, 0.2362, 0.7273, 0.3149, 0.6364, 0.3149, 0.7727, 0.2362, 0.8182, 0.3149, 0.7273, 0.3149, 0.7727, 0.2362, 0.8636, 0.2362, 0.8182, 0.3149, 0.8636, 0.2362, 0.9091, 0.3149, 0.8182, 0.3149, 0.04546, 0.2362, 0.09091, 0.3149, 0.0, 0.3149, 0.04546, 0.2362, 0.1364, 0.2362, 0.09091, 0.3149, 0.6818, 0.2362, 0.7727, 0.2362, 0.7273, 0.3149, 0.6818, 0.2362, 0.7273, 0.1575, 0.7727, 0.2362, 0.7273, 0.1575, 0.8182, 0.1575, 0.7727, 0.2362, 0.8636, 0.2362, 0.9545, 0.2362, 0.9091, 0.3149, 0.8636, 0.2362, 0.9091, 0.1575, 0.9545, 0.2362, 0.9091, 0.1575, 1.0, 0.1575, 0.9545, 0.2362, 0.6818, 0.07873, 0.7273, 0.1575, 0.6364, 0.1575, 0.6818, 0.07873, 0.7727, 0.07873, 0.7273, 0.1575, 0.7727, 0.07873, 0.8182, 0.1575, 0.7273, 0.1575, 0.8636, 0.07873, 0.9091, 0.1575, 0.8182, 0.1575, 0.8636, 0.07873, 0.9545, 0.07873, 0.9091, 0.1575, 0.9545, 0.07873, 1.0, 0.1575, 0.9091, 0.1575])
me_icosphere_005.materials.append(mat_material)
me_icosphere_005.update()
me_icosphere_006 = bpy.data.meshes.new('Icosphere.006')
me_icosphere_006.from_pydata([(0.0, 0.0, -1.0), (-0.2764, -0.8506, -0.4472), (-0.8944, 0.0, -0.4472), (-0.2764, 0.8506, -0.4472), (-0.7236, -0.5257, 0.4472), (-0.7236, 0.5257, 0.4472), (0.0, 0.0, 1.0), (-0.1625, -0.5, -0.8507), (-0.5257, 0.0, -0.8507), (-0.6882, -0.5, -0.5257), (-0.1625, 0.5, -0.8507), (-0.6882, 0.5, -0.5257), (0.0, -1.0, 0.0), (-0.9511, -0.309, 0.0), (-0.5878, -0.809, 0.0), (-0.5878, 0.809, 0.0), (-0.9511, 0.309, 0.0), (0.0, 1.0, 0.0), (-0.2629, -0.809, 0.5257), (-0.8506, 0.0, 0.5257), (-0.2629, 0.809, 0.5257), (0.1625, -0.5, 0.8507), (-0.4253, -0.309, 0.8507), (-0.4253, 0.309, 0.8507), (0.1625, 0.5, 0.8507)], [], [(0, 7, 8), (0, 8, 10), (2, 9, 13), (3, 11, 15), (1, 12, 14), (2, 13, 16), (3, 15, 17), (4, 18, 22), (5, 19, 23), (24, 23, 6), (24, 20, 23), (20, 5, 23), (23, 22, 6), (23, 19, 22), (19, 4, 22), (22, 21, 6), (22, 18, 21), (17, 15, 20), (15, 5, 20), (16, 19, 5), (16, 13, 19), (13, 4, 19), (14, 18, 4), (14, 12, 18), (15, 16, 5), (15, 11, 16), (11, 2, 16), (13, 14, 4), (13, 9, 14), (9, 1, 14), (10, 11, 3), (10, 8, 11), (8, 2, 11), (8, 9, 2), (8, 7, 9), (7, 1, 9)])
_uv = me_icosphere_006.uv_layers.new(name='UVMap')
_uv.uv.foreach_set('vector', [0.9091, 0.0, 0.9545, 0.07873, 0.8636, 0.07873, 0.7273, 0.0, 0.7727, 0.07873, 0.6818, 0.07873, 0.8182, 0.1575, 0.9091, 0.1575, 0.8636, 0.2362, 0.6364, 0.1575, 0.7273, 0.1575, 0.6818, 0.2362, 0.09091, 0.1575, 0.1364, 0.2362, 0.04546, 0.2362, 0.8182, 0.1575, 0.8636, 0.2362, 0.7727, 0.2362, 0.6364, 0.1575, 0.6818, 0.2362, 0.5909, 0.2362, 0.0, 0.3149, 0.09091, 0.3149, 0.04546, 0.3937, 0.7273, 0.3149, 0.8182, 0.3149, 0.7727, 0.3937, 0.5909, 0.3937, 0.6818, 0.3937, 0.6364, 0.4724, 0.5909, 0.3937, 0.6364, 0.3149, 0.6818, 0.3937, 0.6364, 0.3149, 0.7273, 0.3149, 0.6818, 0.3937, 0.7727, 0.3937, 0.8636, 0.3937, 0.8182, 0.4724, 0.7727, 0.3937, 0.8182, 0.3149, 0.8636, 0.3937, 0.8182, 0.3149, 0.9091, 0.3149, 0.8636, 0.3937, 0.04546, 0.3937, 0.1364, 0.3937, 0.09091, 0.4724, 0.04546, 0.3937, 0.09091, 0.3149, 0.1364, 0.3937, 0.5909, 0.2362, 0.6818, 0.2362, 0.6364, 0.3149, 0.6818, 0.2362, 0.7273, 0.3149, 0.6364, 0.3149, 0.7727, 0.2362, 0.8182, 0.3149, 0.7273, 0.3149, 0.7727, 0.2362, 0.8636, 0.2362, 0.8182, 0.3149, 0.8636, 0.2362, 0.9091, 0.3149, 0.8182, 0.3149, 0.04546, 0.2362, 0.09091, 0.3149, 0.0, 0.3149, 0.04546, 0.2362, 0.1364, 0.2362, 0.09091, 0.3149, 0.6818, 0.2362, 0.7727, 0.2362, 0.7273, 0.3149, 0.6818, 0.2362, 0.7273, 0.1575, 0.7727, 0.2362, 0.7273, 0.1575, 0.8182, 0.1575, 0.7727, 0.2362, 0.8636, 0.2362, 0.9545, 0.2362, 0.9091, 0.3149, 0.8636, 0.2362, 0.9091, 0.1575, 0.9545, 0.2362, 0.9091, 0.1575, 1.0, 0.1575, 0.9545, 0.2362, 0.6818, 0.07873, 0.7273, 0.1575, 0.6364, 0.1575, 0.6818, 0.07873, 0.7727, 0.07873, 0.7273, 0.1575, 0.7727, 0.07873, 0.8182, 0.1575, 0.7273, 0.1575, 0.8636, 0.07873, 0.9091, 0.1575, 0.8182, 0.1575, 0.8636, 0.07873, 0.9545, 0.07873, 0.9091, 0.1575, 0.9545, 0.07873, 1.0, 0.1575, 0.9091, 0.1575])
me_icosphere_006.materials.append(mat_material)
me_icosphere_006.update()
me_icosphere_007 = bpy.data.meshes.new('Icosphere.007')
me_icosphere_007.from_pydata([(0.0, 0.0, -1.0), (-0.2764, -0.8506, -0.4472), (-0.8944, 0.0, -0.4472), (-0.2764, 0.8506, -0.4472), (-0.7236, -0.5257, 0.4472), (-0.7236, 0.5257, 0.4472), (0.0, 0.0, 1.0), (-0.1625, -0.5, -0.8507), (-0.5257, 0.0, -0.8507), (-0.6882, -0.5, -0.5257), (-0.1625, 0.5, -0.8507), (-0.6882, 0.5, -0.5257), (0.0, -1.0, 0.0), (-0.9511, -0.309, 0.0), (-0.5878, -0.809, 0.0), (-0.5878, 0.809, 0.0), (-0.9511, 0.309, 0.0), (0.0, 1.0, 0.0), (-0.2629, -0.809, 0.5257), (-0.8506, 0.0, 0.5257), (-0.2629, 0.809, 0.5257), (0.1625, -0.5, 0.8507), (-0.4253, -0.309, 0.8507), (-0.4253, 0.309, 0.8507), (0.1625, 0.5, 0.8507)], [], [(0, 7, 8), (0, 8, 10), (2, 9, 13), (3, 11, 15), (1, 12, 14), (2, 13, 16), (3, 15, 17), (4, 18, 22), (5, 19, 23), (24, 23, 6), (24, 20, 23), (20, 5, 23), (23, 22, 6), (23, 19, 22), (19, 4, 22), (22, 21, 6), (22, 18, 21), (17, 15, 20), (15, 5, 20), (16, 19, 5), (16, 13, 19), (13, 4, 19), (14, 18, 4), (14, 12, 18), (15, 16, 5), (15, 11, 16), (11, 2, 16), (13, 14, 4), (13, 9, 14), (9, 1, 14), (10, 11, 3), (10, 8, 11), (8, 2, 11), (8, 9, 2), (8, 7, 9), (7, 1, 9)])
_uv = me_icosphere_007.uv_layers.new(name='UVMap')
_uv.uv.foreach_set('vector', [0.9091, 0.0, 0.9545, 0.07873, 0.8636, 0.07873, 0.7273, 0.0, 0.7727, 0.07873, 0.6818, 0.07873, 0.8182, 0.1575, 0.9091, 0.1575, 0.8636, 0.2362, 0.6364, 0.1575, 0.7273, 0.1575, 0.6818, 0.2362, 0.09091, 0.1575, 0.1364, 0.2362, 0.04546, 0.2362, 0.8182, 0.1575, 0.8636, 0.2362, 0.7727, 0.2362, 0.6364, 0.1575, 0.6818, 0.2362, 0.5909, 0.2362, 0.0, 0.3149, 0.09091, 0.3149, 0.04546, 0.3937, 0.7273, 0.3149, 0.8182, 0.3149, 0.7727, 0.3937, 0.5909, 0.3937, 0.6818, 0.3937, 0.6364, 0.4724, 0.5909, 0.3937, 0.6364, 0.3149, 0.6818, 0.3937, 0.6364, 0.3149, 0.7273, 0.3149, 0.6818, 0.3937, 0.7727, 0.3937, 0.8636, 0.3937, 0.8182, 0.4724, 0.7727, 0.3937, 0.8182, 0.3149, 0.8636, 0.3937, 0.8182, 0.3149, 0.9091, 0.3149, 0.8636, 0.3937, 0.04546, 0.3937, 0.1364, 0.3937, 0.09091, 0.4724, 0.04546, 0.3937, 0.09091, 0.3149, 0.1364, 0.3937, 0.5909, 0.2362, 0.6818, 0.2362, 0.6364, 0.3149, 0.6818, 0.2362, 0.7273, 0.3149, 0.6364, 0.3149, 0.7727, 0.2362, 0.8182, 0.3149, 0.7273, 0.3149, 0.7727, 0.2362, 0.8636, 0.2362, 0.8182, 0.3149, 0.8636, 0.2362, 0.9091, 0.3149, 0.8182, 0.3149, 0.04546, 0.2362, 0.09091, 0.3149, 0.0, 0.3149, 0.04546, 0.2362, 0.1364, 0.2362, 0.09091, 0.3149, 0.6818, 0.2362, 0.7727, 0.2362, 0.7273, 0.3149, 0.6818, 0.2362, 0.7273, 0.1575, 0.7727, 0.2362, 0.7273, 0.1575, 0.8182, 0.1575, 0.7727, 0.2362, 0.8636, 0.2362, 0.9545, 0.2362, 0.9091, 0.3149, 0.8636, 0.2362, 0.9091, 0.1575, 0.9545, 0.2362, 0.9091, 0.1575, 1.0, 0.1575, 0.9545, 0.2362, 0.6818, 0.07873, 0.7273, 0.1575, 0.6364, 0.1575, 0.6818, 0.07873, 0.7727, 0.07873, 0.7273, 0.1575, 0.7727, 0.07873, 0.8182, 0.1575, 0.7273, 0.1575, 0.8636, 0.07873, 0.9091, 0.1575, 0.8182, 0.1575, 0.8636, 0.07873, 0.9545, 0.07873, 0.9091, 0.1575, 0.9545, 0.07873, 1.0, 0.1575, 0.9091, 0.1575])
me_icosphere_007.materials.append(mat_material)
me_icosphere_007.update()
me_icosphere_008 = bpy.data.meshes.new('Icosphere.008')
me_icosphere_008.from_pydata([(0.0, 0.0, -1.0), (-0.2764, -0.8506, -0.4472), (-0.8944, 0.0, -0.4472), (-0.2764, 0.8506, -0.4472), (-0.7236, -0.5257, 0.4472), (-0.7236, 0.5257, 0.4472), (0.0, 0.0, 1.0), (-0.1625, -0.5, -0.8507), (-0.5257, 0.0, -0.8507), (-0.6882, -0.5, -0.5257), (-0.1625, 0.5, -0.8507), (-0.6882, 0.5, -0.5257), (0.0, -1.0, 0.0), (-0.9511, -0.309, 0.0), (-0.5878, -0.809, 0.0), (-0.5878, 0.809, 0.0), (-0.9511, 0.309, 0.0), (0.0, 1.0, 0.0), (-0.2629, -0.809, 0.5257), (-0.8506, 0.0, 0.5257), (-0.2629, 0.809, 0.5257), (0.1625, -0.5, 0.8507), (-0.4253, -0.309, 0.8507), (-0.4253, 0.309, 0.8507), (0.1625, 0.5, 0.8507)], [], [(0, 7, 8), (0, 8, 10), (2, 9, 13), (3, 11, 15), (1, 12, 14), (2, 13, 16), (3, 15, 17), (4, 18, 22), (5, 19, 23), (24, 23, 6), (24, 20, 23), (20, 5, 23), (23, 22, 6), (23, 19, 22), (19, 4, 22), (22, 21, 6), (22, 18, 21), (17, 15, 20), (15, 5, 20), (16, 19, 5), (16, 13, 19), (13, 4, 19), (14, 18, 4), (14, 12, 18), (15, 16, 5), (15, 11, 16), (11, 2, 16), (13, 14, 4), (13, 9, 14), (9, 1, 14), (10, 11, 3), (10, 8, 11), (8, 2, 11), (8, 9, 2), (8, 7, 9), (7, 1, 9)])
_uv = me_icosphere_008.uv_layers.new(name='UVMap')
_uv.uv.foreach_set('vector', [0.9091, 0.0, 0.9545, 0.07873, 0.8636, 0.07873, 0.7273, 0.0, 0.7727, 0.07873, 0.6818, 0.07873, 0.8182, 0.1575, 0.9091, 0.1575, 0.8636, 0.2362, 0.6364, 0.1575, 0.7273, 0.1575, 0.6818, 0.2362, 0.09091, 0.1575, 0.1364, 0.2362, 0.04546, 0.2362, 0.8182, 0.1575, 0.8636, 0.2362, 0.7727, 0.2362, 0.6364, 0.1575, 0.6818, 0.2362, 0.5909, 0.2362, 0.0, 0.3149, 0.09091, 0.3149, 0.04546, 0.3937, 0.7273, 0.3149, 0.8182, 0.3149, 0.7727, 0.3937, 0.5909, 0.3937, 0.6818, 0.3937, 0.6364, 0.4724, 0.5909, 0.3937, 0.6364, 0.3149, 0.6818, 0.3937, 0.6364, 0.3149, 0.7273, 0.3149, 0.6818, 0.3937, 0.7727, 0.3937, 0.8636, 0.3937, 0.8182, 0.4724, 0.7727, 0.3937, 0.8182, 0.3149, 0.8636, 0.3937, 0.8182, 0.3149, 0.9091, 0.3149, 0.8636, 0.3937, 0.04546, 0.3937, 0.1364, 0.3937, 0.09091, 0.4724, 0.04546, 0.3937, 0.09091, 0.3149, 0.1364, 0.3937, 0.5909, 0.2362, 0.6818, 0.2362, 0.6364, 0.3149, 0.6818, 0.2362, 0.7273, 0.3149, 0.6364, 0.3149, 0.7727, 0.2362, 0.8182, 0.3149, 0.7273, 0.3149, 0.7727, 0.2362, 0.8636, 0.2362, 0.8182, 0.3149, 0.8636, 0.2362, 0.9091, 0.3149, 0.8182, 0.3149, 0.04546, 0.2362, 0.09091, 0.3149, 0.0, 0.3149, 0.04546, 0.2362, 0.1364, 0.2362, 0.09091, 0.3149, 0.6818, 0.2362, 0.7727, 0.2362, 0.7273, 0.3149, 0.6818, 0.2362, 0.7273, 0.1575, 0.7727, 0.2362, 0.7273, 0.1575, 0.8182, 0.1575, 0.7727, 0.2362, 0.8636, 0.2362, 0.9545, 0.2362, 0.9091, 0.3149, 0.8636, 0.2362, 0.9091, 0.1575, 0.9545, 0.2362, 0.9091, 0.1575, 1.0, 0.1575, 0.9545, 0.2362, 0.6818, 0.07873, 0.7273, 0.1575, 0.6364, 0.1575, 0.6818, 0.07873, 0.7727, 0.07873, 0.7273, 0.1575, 0.7727, 0.07873, 0.8182, 0.1575, 0.7273, 0.1575, 0.8636, 0.07873, 0.9091, 0.1575, 0.8182, 0.1575, 0.8636, 0.07873, 0.9545, 0.07873, 0.9091, 0.1575, 0.9545, 0.07873, 1.0, 0.1575, 0.9091, 0.1575])
me_icosphere_008.materials.append(mat_material)
me_icosphere_008.update()
me_icosphere_009 = bpy.data.meshes.new('Icosphere.009')
me_icosphere_009.from_pydata([(0.0, 0.0, -1.0), (-0.2764, -0.8506, -0.4472), (-0.8944, 0.0, -0.4472), (-0.2764, 0.8506, -0.4472), (-0.7236, -0.5257, 0.4472), (-0.7236, 0.5257, 0.4472), (0.0, 0.0, 1.0), (-0.1625, -0.5, -0.8507), (-0.5257, 0.0, -0.8507), (-0.6882, -0.5, -0.5257), (-0.1625, 0.5, -0.8507), (-0.6882, 0.5, -0.5257), (0.0, -1.0, 0.0), (-0.9511, -0.309, 0.0), (-0.5878, -0.809, 0.0), (-0.5878, 0.809, 0.0), (-0.9511, 0.309, 0.0), (0.0, 1.0, 0.0), (-0.2629, -0.809, 0.5257), (-0.8506, 0.0, 0.5257), (-0.2629, 0.809, 0.5257), (0.1625, -0.5, 0.8507), (-0.4253, -0.309, 0.8507), (-0.4253, 0.309, 0.8507), (0.1625, 0.5, 0.8507)], [], [(0, 7, 8), (0, 8, 10), (2, 9, 13), (3, 11, 15), (1, 12, 14), (2, 13, 16), (3, 15, 17), (4, 18, 22), (5, 19, 23), (24, 23, 6), (24, 20, 23), (20, 5, 23), (23, 22, 6), (23, 19, 22), (19, 4, 22), (22, 21, 6), (22, 18, 21), (17, 15, 20), (15, 5, 20), (16, 19, 5), (16, 13, 19), (13, 4, 19), (14, 18, 4), (14, 12, 18), (15, 16, 5), (15, 11, 16), (11, 2, 16), (13, 14, 4), (13, 9, 14), (9, 1, 14), (10, 11, 3), (10, 8, 11), (8, 2, 11), (8, 9, 2), (8, 7, 9), (7, 1, 9)])
_uv = me_icosphere_009.uv_layers.new(name='UVMap')
_uv.uv.foreach_set('vector', [0.9091, 0.0, 0.9545, 0.07873, 0.8636, 0.07873, 0.7273, 0.0, 0.7727, 0.07873, 0.6818, 0.07873, 0.8182, 0.1575, 0.9091, 0.1575, 0.8636, 0.2362, 0.6364, 0.1575, 0.7273, 0.1575, 0.6818, 0.2362, 0.09091, 0.1575, 0.1364, 0.2362, 0.04546, 0.2362, 0.8182, 0.1575, 0.8636, 0.2362, 0.7727, 0.2362, 0.6364, 0.1575, 0.6818, 0.2362, 0.5909, 0.2362, 0.0, 0.3149, 0.09091, 0.3149, 0.04546, 0.3937, 0.7273, 0.3149, 0.8182, 0.3149, 0.7727, 0.3937, 0.5909, 0.3937, 0.6818, 0.3937, 0.6364, 0.4724, 0.5909, 0.3937, 0.6364, 0.3149, 0.6818, 0.3937, 0.6364, 0.3149, 0.7273, 0.3149, 0.6818, 0.3937, 0.7727, 0.3937, 0.8636, 0.3937, 0.8182, 0.4724, 0.7727, 0.3937, 0.8182, 0.3149, 0.8636, 0.3937, 0.8182, 0.3149, 0.9091, 0.3149, 0.8636, 0.3937, 0.04546, 0.3937, 0.1364, 0.3937, 0.09091, 0.4724, 0.04546, 0.3937, 0.09091, 0.3149, 0.1364, 0.3937, 0.5909, 0.2362, 0.6818, 0.2362, 0.6364, 0.3149, 0.6818, 0.2362, 0.7273, 0.3149, 0.6364, 0.3149, 0.7727, 0.2362, 0.8182, 0.3149, 0.7273, 0.3149, 0.7727, 0.2362, 0.8636, 0.2362, 0.8182, 0.3149, 0.8636, 0.2362, 0.9091, 0.3149, 0.8182, 0.3149, 0.04546, 0.2362, 0.09091, 0.3149, 0.0, 0.3149, 0.04546, 0.2362, 0.1364, 0.2362, 0.09091, 0.3149, 0.6818, 0.2362, 0.7727, 0.2362, 0.7273, 0.3149, 0.6818, 0.2362, 0.7273, 0.1575, 0.7727, 0.2362, 0.7273, 0.1575, 0.8182, 0.1575, 0.7727, 0.2362, 0.8636, 0.2362, 0.9545, 0.2362, 0.9091, 0.3149, 0.8636, 0.2362, 0.9091, 0.1575, 0.9545, 0.2362, 0.9091, 0.1575, 1.0, 0.1575, 0.9545, 0.2362, 0.6818, 0.07873, 0.7273, 0.1575, 0.6364, 0.1575, 0.6818, 0.07873, 0.7727, 0.07873, 0.7273, 0.1575, 0.7727, 0.07873, 0.8182, 0.1575, 0.7273, 0.1575, 0.8636, 0.07873, 0.9091, 0.1575, 0.8182, 0.1575, 0.8636, 0.07873, 0.9545, 0.07873, 0.9091, 0.1575, 0.9545, 0.07873, 1.0, 0.1575, 0.9091, 0.1575])
me_icosphere_009.materials.append(mat_material)
me_icosphere_009.update()
me_icosphere_010 = bpy.data.meshes.new('Icosphere.010')
me_icosphere_010.from_pydata([(0.0, 0.0, -1.0), (-0.2764, -0.8506, -0.4472), (-0.8944, 0.0, -0.4472), (-0.2764, 0.8506, -0.4472), (-0.7236, -0.5257, 0.4472), (-0.7236, 0.5257, 0.4472), (0.0, 0.0, 1.0), (-0.1625, -0.5, -0.8507), (-0.5257, 0.0, -0.8507), (-0.6882, -0.5, -0.5257), (-0.1625, 0.5, -0.8507), (-0.6882, 0.5, -0.5257), (0.0, -1.0, 0.0), (-0.9511, -0.309, 0.0), (-0.5878, -0.809, 0.0), (-0.5878, 0.809, 0.0), (-0.9511, 0.309, 0.0), (0.0, 1.0, 0.0), (-0.2629, -0.809, 0.5257), (-0.8506, 0.0, 0.5257), (-0.2629, 0.809, 0.5257), (0.1625, -0.5, 0.8507), (-0.4253, -0.309, 0.8507), (-0.4253, 0.309, 0.8507), (0.1625, 0.5, 0.8507)], [], [(0, 7, 8), (0, 8, 10), (2, 9, 13), (3, 11, 15), (1, 12, 14), (2, 13, 16), (3, 15, 17), (4, 18, 22), (5, 19, 23), (24, 23, 6), (24, 20, 23), (20, 5, 23), (23, 22, 6), (23, 19, 22), (19, 4, 22), (22, 21, 6), (22, 18, 21), (17, 15, 20), (15, 5, 20), (16, 19, 5), (16, 13, 19), (13, 4, 19), (14, 18, 4), (14, 12, 18), (15, 16, 5), (15, 11, 16), (11, 2, 16), (13, 14, 4), (13, 9, 14), (9, 1, 14), (10, 11, 3), (10, 8, 11), (8, 2, 11), (8, 9, 2), (8, 7, 9), (7, 1, 9)])
_uv = me_icosphere_010.uv_layers.new(name='UVMap')
_uv.uv.foreach_set('vector', [0.9091, 0.0, 0.9545, 0.07873, 0.8636, 0.07873, 0.7273, 0.0, 0.7727, 0.07873, 0.6818, 0.07873, 0.8182, 0.1575, 0.9091, 0.1575, 0.8636, 0.2362, 0.6364, 0.1575, 0.7273, 0.1575, 0.6818, 0.2362, 0.09091, 0.1575, 0.1364, 0.2362, 0.04546, 0.2362, 0.8182, 0.1575, 0.8636, 0.2362, 0.7727, 0.2362, 0.6364, 0.1575, 0.6818, 0.2362, 0.5909, 0.2362, 0.0, 0.3149, 0.09091, 0.3149, 0.04546, 0.3937, 0.7273, 0.3149, 0.8182, 0.3149, 0.7727, 0.3937, 0.5909, 0.3937, 0.6818, 0.3937, 0.6364, 0.4724, 0.5909, 0.3937, 0.6364, 0.3149, 0.6818, 0.3937, 0.6364, 0.3149, 0.7273, 0.3149, 0.6818, 0.3937, 0.7727, 0.3937, 0.8636, 0.3937, 0.8182, 0.4724, 0.7727, 0.3937, 0.8182, 0.3149, 0.8636, 0.3937, 0.8182, 0.3149, 0.9091, 0.3149, 0.8636, 0.3937, 0.04546, 0.3937, 0.1364, 0.3937, 0.09091, 0.4724, 0.04546, 0.3937, 0.09091, 0.3149, 0.1364, 0.3937, 0.5909, 0.2362, 0.6818, 0.2362, 0.6364, 0.3149, 0.6818, 0.2362, 0.7273, 0.3149, 0.6364, 0.3149, 0.7727, 0.2362, 0.8182, 0.3149, 0.7273, 0.3149, 0.7727, 0.2362, 0.8636, 0.2362, 0.8182, 0.3149, 0.8636, 0.2362, 0.9091, 0.3149, 0.8182, 0.3149, 0.04546, 0.2362, 0.09091, 0.3149, 0.0, 0.3149, 0.04546, 0.2362, 0.1364, 0.2362, 0.09091, 0.3149, 0.6818, 0.2362, 0.7727, 0.2362, 0.7273, 0.3149, 0.6818, 0.2362, 0.7273, 0.1575, 0.7727, 0.2362, 0.7273, 0.1575, 0.8182, 0.1575, 0.7727, 0.2362, 0.8636, 0.2362, 0.9545, 0.2362, 0.9091, 0.3149, 0.8636, 0.2362, 0.9091, 0.1575, 0.9545, 0.2362, 0.9091, 0.1575, 1.0, 0.1575, 0.9545, 0.2362, 0.6818, 0.07873, 0.7273, 0.1575, 0.6364, 0.1575, 0.6818, 0.07873, 0.7727, 0.07873, 0.7273, 0.1575, 0.7727, 0.07873, 0.8182, 0.1575, 0.7273, 0.1575, 0.8636, 0.07873, 0.9091, 0.1575, 0.8182, 0.1575, 0.8636, 0.07873, 0.9545, 0.07873, 0.9091, 0.1575, 0.9545, 0.07873, 1.0, 0.1575, 0.9091, 0.1575])
me_icosphere_010.materials.append(mat_material)
me_icosphere_010.update()
me_icosphere_011 = bpy.data.meshes.new('Icosphere.011')
me_icosphere_011.from_pydata([(0.0, 0.0, -1.0), (-0.2764, -0.8506, -0.4472), (-0.8944, 0.0, -0.4472), (-0.2764, 0.8506, -0.4472), (-0.7236, -0.5257, 0.4472), (-0.7236, 0.5257, 0.4472), (0.0, 0.0, 1.0), (-0.1625, -0.5, -0.8507), (-0.5257, 0.0, -0.8507), (-0.6882, -0.5, -0.5257), (-0.1625, 0.5, -0.8507), (-0.6882, 0.5, -0.5257), (0.0, -1.0, 0.0), (-0.9511, -0.309, 0.0), (-0.5878, -0.809, 0.0), (-0.5878, 0.809, 0.0), (-0.9511, 0.309, 0.0), (0.0, 1.0, 0.0), (-0.2629, -0.809, 0.5257), (-0.8506, 0.0, 0.5257), (-0.2629, 0.809, 0.5257), (0.1625, -0.5, 0.8507), (-0.4253, -0.309, 0.8507), (-0.4253, 0.309, 0.8507), (0.1625, 0.5, 0.8507)], [], [(0, 7, 8), (0, 8, 10), (2, 9, 13), (3, 11, 15), (1, 12, 14), (2, 13, 16), (3, 15, 17), (4, 18, 22), (5, 19, 23), (24, 23, 6), (24, 20, 23), (20, 5, 23), (23, 22, 6), (23, 19, 22), (19, 4, 22), (22, 21, 6), (22, 18, 21), (17, 15, 20), (15, 5, 20), (16, 19, 5), (16, 13, 19), (13, 4, 19), (14, 18, 4), (14, 12, 18), (15, 16, 5), (15, 11, 16), (11, 2, 16), (13, 14, 4), (13, 9, 14), (9, 1, 14), (10, 11, 3), (10, 8, 11), (8, 2, 11), (8, 9, 2), (8, 7, 9), (7, 1, 9)])
_uv = me_icosphere_011.uv_layers.new(name='UVMap')
_uv.uv.foreach_set('vector', [0.9091, 0.0, 0.9545, 0.07873, 0.8636, 0.07873, 0.7273, 0.0, 0.7727, 0.07873, 0.6818, 0.07873, 0.8182, 0.1575, 0.9091, 0.1575, 0.8636, 0.2362, 0.6364, 0.1575, 0.7273, 0.1575, 0.6818, 0.2362, 0.09091, 0.1575, 0.1364, 0.2362, 0.04546, 0.2362, 0.8182, 0.1575, 0.8636, 0.2362, 0.7727, 0.2362, 0.6364, 0.1575, 0.6818, 0.2362, 0.5909, 0.2362, 0.0, 0.3149, 0.09091, 0.3149, 0.04546, 0.3937, 0.7273, 0.3149, 0.8182, 0.3149, 0.7727, 0.3937, 0.5909, 0.3937, 0.6818, 0.3937, 0.6364, 0.4724, 0.5909, 0.3937, 0.6364, 0.3149, 0.6818, 0.3937, 0.6364, 0.3149, 0.7273, 0.3149, 0.6818, 0.3937, 0.7727, 0.3937, 0.8636, 0.3937, 0.8182, 0.4724, 0.7727, 0.3937, 0.8182, 0.3149, 0.8636, 0.3937, 0.8182, 0.3149, 0.9091, 0.3149, 0.8636, 0.3937, 0.04546, 0.3937, 0.1364, 0.3937, 0.09091, 0.4724, 0.04546, 0.3937, 0.09091, 0.3149, 0.1364, 0.3937, 0.5909, 0.2362, 0.6818, 0.2362, 0.6364, 0.3149, 0.6818, 0.2362, 0.7273, 0.3149, 0.6364, 0.3149, 0.7727, 0.2362, 0.8182, 0.3149, 0.7273, 0.3149, 0.7727, 0.2362, 0.8636, 0.2362, 0.8182, 0.3149, 0.8636, 0.2362, 0.9091, 0.3149, 0.8182, 0.3149, 0.04546, 0.2362, 0.09091, 0.3149, 0.0, 0.3149, 0.04546, 0.2362, 0.1364, 0.2362, 0.09091, 0.3149, 0.6818, 0.2362, 0.7727, 0.2362, 0.7273, 0.3149, 0.6818, 0.2362, 0.7273, 0.1575, 0.7727, 0.2362, 0.7273, 0.1575, 0.8182, 0.1575, 0.7727, 0.2362, 0.8636, 0.2362, 0.9545, 0.2362, 0.9091, 0.3149, 0.8636, 0.2362, 0.9091, 0.1575, 0.9545, 0.2362, 0.9091, 0.1575, 1.0, 0.1575, 0.9545, 0.2362, 0.6818, 0.07873, 0.7273, 0.1575, 0.6364, 0.1575, 0.6818, 0.07873, 0.7727, 0.07873, 0.7273, 0.1575, 0.7727, 0.07873, 0.8182, 0.1575, 0.7273, 0.1575, 0.8636, 0.07873, 0.9091, 0.1575, 0.8182, 0.1575, 0.8636, 0.07873, 0.9545, 0.07873, 0.9091, 0.1575, 0.9545, 0.07873, 1.0, 0.1575, 0.9091, 0.1575])
me_icosphere_011.materials.append(mat_material)
me_icosphere_011.update()
me_icosphere_012 = bpy.data.meshes.new('Icosphere.012')
me_icosphere_012.from_pydata([(0.0, 0.0, -1.0), (-0.2764, -0.8506, -0.4472), (-0.8944, 0.0, -0.4472), (-0.2764, 0.8506, -0.4472), (-0.7236, -0.5257, 0.4472), (-0.7236, 0.5257, 0.4472), (0.0, 0.0, 1.0), (-0.1625, -0.5, -0.8507), (-0.5257, 0.0, -0.8507), (-0.6882, -0.5, -0.5257), (-0.1625, 0.5, -0.8507), (-0.6882, 0.5, -0.5257), (0.0, -1.0, 0.0), (-0.9511, -0.309, 0.0), (-0.5878, -0.809, 0.0), (-0.5878, 0.809, 0.0), (-0.9511, 0.309, 0.0), (0.0, 1.0, 0.0), (-0.2629, -0.809, 0.5257), (-0.8506, 0.0, 0.5257), (-0.2629, 0.809, 0.5257), (0.1625, -0.5, 0.8507), (-0.4253, -0.309, 0.8507), (-0.4253, 0.309, 0.8507), (0.1625, 0.5, 0.8507)], [], [(0, 7, 8), (0, 8, 10), (2, 9, 13), (3, 11, 15), (1, 12, 14), (2, 13, 16), (3, 15, 17), (4, 18, 22), (5, 19, 23), (24, 23, 6), (24, 20, 23), (20, 5, 23), (23, 22, 6), (23, 19, 22), (19, 4, 22), (22, 21, 6), (22, 18, 21), (17, 15, 20), (15, 5, 20), (16, 19, 5), (16, 13, 19), (13, 4, 19), (14, 18, 4), (14, 12, 18), (15, 16, 5), (15, 11, 16), (11, 2, 16), (13, 14, 4), (13, 9, 14), (9, 1, 14), (10, 11, 3), (10, 8, 11), (8, 2, 11), (8, 9, 2), (8, 7, 9), (7, 1, 9)])
_uv = me_icosphere_012.uv_layers.new(name='UVMap')
_uv.uv.foreach_set('vector', [0.9091, 0.0, 0.9545, 0.07873, 0.8636, 0.07873, 0.7273, 0.0, 0.7727, 0.07873, 0.6818, 0.07873, 0.8182, 0.1575, 0.9091, 0.1575, 0.8636, 0.2362, 0.6364, 0.1575, 0.7273, 0.1575, 0.6818, 0.2362, 0.09091, 0.1575, 0.1364, 0.2362, 0.04546, 0.2362, 0.8182, 0.1575, 0.8636, 0.2362, 0.7727, 0.2362, 0.6364, 0.1575, 0.6818, 0.2362, 0.5909, 0.2362, 0.0, 0.3149, 0.09091, 0.3149, 0.04546, 0.3937, 0.7273, 0.3149, 0.8182, 0.3149, 0.7727, 0.3937, 0.5909, 0.3937, 0.6818, 0.3937, 0.6364, 0.4724, 0.5909, 0.3937, 0.6364, 0.3149, 0.6818, 0.3937, 0.6364, 0.3149, 0.7273, 0.3149, 0.6818, 0.3937, 0.7727, 0.3937, 0.8636, 0.3937, 0.8182, 0.4724, 0.7727, 0.3937, 0.8182, 0.3149, 0.8636, 0.3937, 0.8182, 0.3149, 0.9091, 0.3149, 0.8636, 0.3937, 0.04546, 0.3937, 0.1364, 0.3937, 0.09091, 0.4724, 0.04546, 0.3937, 0.09091, 0.3149, 0.1364, 0.3937, 0.5909, 0.2362, 0.6818, 0.2362, 0.6364, 0.3149, 0.6818, 0.2362, 0.7273, 0.3149, 0.6364, 0.3149, 0.7727, 0.2362, 0.8182, 0.3149, 0.7273, 0.3149, 0.7727, 0.2362, 0.8636, 0.2362, 0.8182, 0.3149, 0.8636, 0.2362, 0.9091, 0.3149, 0.8182, 0.3149, 0.04546, 0.2362, 0.09091, 0.3149, 0.0, 0.3149, 0.04546, 0.2362, 0.1364, 0.2362, 0.09091, 0.3149, 0.6818, 0.2362, 0.7727, 0.2362, 0.7273, 0.3149, 0.6818, 0.2362, 0.7273, 0.1575, 0.7727, 0.2362, 0.7273, 0.1575, 0.8182, 0.1575, 0.7727, 0.2362, 0.8636, 0.2362, 0.9545, 0.2362, 0.9091, 0.3149, 0.8636, 0.2362, 0.9091, 0.1575, 0.9545, 0.2362, 0.9091, 0.1575, 1.0, 0.1575, 0.9545, 0.2362, 0.6818, 0.07873, 0.7273, 0.1575, 0.6364, 0.1575, 0.6818, 0.07873, 0.7727, 0.07873, 0.7273, 0.1575, 0.7727, 0.07873, 0.8182, 0.1575, 0.7273, 0.1575, 0.8636, 0.07873, 0.9091, 0.1575, 0.8182, 0.1575, 0.8636, 0.07873, 0.9545, 0.07873, 0.9091, 0.1575, 0.9545, 0.07873, 1.0, 0.1575, 0.9091, 0.1575])
me_icosphere_012.materials.append(mat_material)
me_icosphere_012.update()

# ---- objects
ob_cylinder = bpy.data.objects.new('Cylinder', me_cylinder)
ob_cylinder_001 = bpy.data.objects.new('Cylinder.001', me_cylinder_001)
ob_cylinder_002 = bpy.data.objects.new('Cylinder.002', me_cylinder_002)
ob_cylinder_003 = bpy.data.objects.new('Cylinder.003', me_cylinder_003)
ob_icosphere = bpy.data.objects.new('Icosphere', me_icosphere)
ob_icosphere_001 = bpy.data.objects.new('Icosphere.001', me_icosphere_002)
ob_icosphere_002 = bpy.data.objects.new('Icosphere.002', me_icosphere_003)
ob_icosphere_003 = bpy.data.objects.new('Icosphere.003', me_icosphere_001)
ob_icosphere_004 = bpy.data.objects.new('Icosphere.004', me_icosphere_004)
ob_icosphere_005 = bpy.data.objects.new('Icosphere.005', me_icosphere_005)
ob_icosphere_006 = bpy.data.objects.new('Icosphere.006', me_icosphere_006)
ob_icosphere_007 = bpy.data.objects.new('Icosphere.007', me_icosphere_007)
ob_icosphere_008 = bpy.data.objects.new('Icosphere.008', me_icosphere_008)
ob_icosphere_009 = bpy.data.objects.new('Icosphere.009', me_icosphere_009)
ob_icosphere_010 = bpy.data.objects.new('Icosphere.010', me_icosphere_010)
ob_icosphere_011 = bpy.data.objects.new('Icosphere.011', me_icosphere_011)
ob_icosphere_012 = bpy.data.objects.new('Icosphere.012', me_icosphere_012)

# ---- transforms, parenting, visibility, modifiers, constraints
ob_cylinder.location = (0.0, 0.0, 0.0)
ob_cylinder.scale = (1.577, 1.577, 1.0)
ob_cylinder_001.location = (0.0, 0.0, 1.303)
ob_cylinder_001.scale = (0.225, 0.225, 1.0)
ob_cylinder_002.location = (-0.04287, 0.3913, 1.835)
ob_cylinder_002.rotation_euler = (-0.5722, -0.0, 0.0)
ob_cylinder_002.scale = (0.06362, 0.1082, 0.7627)
ob_cylinder_003.location = (-0.04287, -0.456, 2.071)
ob_cylinder_003.rotation_euler = (-0.6962, -0.0, 3.142)
ob_cylinder_003.scale = (0.06362, 0.09574, 0.6455)
ob_icosphere.location = (0.0, 0.0, 3.075)
ob_icosphere.scale = (1.315, 1.394, 1.0)
ob_icosphere_001.location = (-1.129, 0.0, 4.096)
ob_icosphere_001.scale = (0.136, 0.136, 0.136)
ob_icosphere_002.location = (-1.022, -0.6447, 3.483)
ob_icosphere_002.rotation_euler = (0.0, -0.0, 0.4541)
ob_icosphere_002.scale = (0.136, 0.136, 0.136)
ob_icosphere_003.location = (0.5834, -1.105, 3.411)
ob_icosphere_003.rotation_euler = (0.0, -0.0, 2.035)
ob_icosphere_003.scale = (0.136, 0.136, 0.136)
ob_icosphere_004.location = (-0.02751, -1.203, 4.044)
ob_icosphere_004.rotation_euler = (0.0, -0.0, 1.487)
ob_icosphere_004.scale = (0.136, 0.136, 0.136)
ob_icosphere_005.location = (1.185, 0.05217, 3.003)
ob_icosphere_005.rotation_euler = (0.0, -0.0, 3.142)
ob_icosphere_005.scale = (0.136, 0.136, 0.136)
ob_icosphere_006.location = (0.9617, 0.6968, 3.483)
ob_icosphere_006.rotation_euler = (0.0, -0.0, 3.596)
ob_icosphere_006.scale = (0.136, 0.136, 0.136)
ob_icosphere_007.location = (-0.5939, 1.026, 3.983)
ob_icosphere_007.rotation_euler = (0.0, -0.0, 5.177)
ob_icosphere_007.scale = (0.136, 0.136, 0.136)
ob_icosphere_008.location = (0.01704, 1.242, 3.725)
ob_icosphere_008.rotation_euler = (0.0, -0.0, 4.628)
ob_icosphere_008.scale = (0.136, 0.136, 0.136)
ob_icosphere_009.location = (0.6996, -0.8841, 4.064)
ob_icosphere_009.rotation_euler = (0.0, -0.0, -3.623)
ob_icosphere_009.scale = (0.136, 0.136, 0.136)
ob_icosphere_010.location = (1.103, -0.2, 4.147)
ob_icosphere_010.rotation_euler = (0.0, -0.0, -3.623)
ob_icosphere_010.scale = (0.136, 0.136, 0.136)
ob_icosphere_011.location = (-1.002, 0.7314, 3.332)
ob_icosphere_011.rotation_euler = (0.0, -0.0, -0.7177)
ob_icosphere_011.scale = (0.136, 0.136, 0.136)
ob_icosphere_012.location = (0.7053, 0.9338, 4.197)
ob_icosphere_012.rotation_euler = (0.0, -0.0, -2.5)
ob_icosphere_012.scale = (0.136, 0.136, 0.136)

# ---- collection membership
col_collection.objects.link(ob_cylinder)
col_collection.objects.link(ob_cylinder_001)
col_collection.objects.link(ob_cylinder_002)
col_collection.objects.link(ob_cylinder_003)
col_collection.objects.link(ob_icosphere)
col_collection.objects.link(ob_icosphere_001)
col_collection.objects.link(ob_icosphere_002)
col_collection.objects.link(ob_icosphere_003)
col_collection.objects.link(ob_icosphere_004)
col_collection.objects.link(ob_icosphere_005)
col_collection.objects.link(ob_icosphere_006)
col_collection.objects.link(ob_icosphere_007)
col_collection.objects.link(ob_icosphere_008)
col_collection.objects.link(ob_icosphere_009)
col_collection.objects.link(ob_icosphere_010)
col_collection.objects.link(ob_icosphere_011)
col_collection.objects.link(ob_icosphere_012)

# ---- scene / render settings (as saved in the file)
scene.frame_start = 1; scene.frame_end = 250; scene.frame_set(1)
scene.render.engine = 'BLENDER_EEVEE_NEXT'
bpy.context.view_layer.update()

# ---- added for rendering (the .blend has no active camera and no usable light): camera, sun
cam_auto = bpy.data.cameras.new('AutoCamera')
cam_auto.lens = 50.0
cam_auto.sensor_width = 36.0
cam_auto.clip_end = 1000.0
ob_auto_camera = bpy.data.objects.new('AutoCamera', cam_auto)
scene.collection.objects.link(ob_auto_camera)
ob_auto_camera.location = (8.18809, -9.82571, 8.11269)
ob_auto_camera.rotation_euler = (1.09748, -7.21219e-08, 0.694738)
scene.camera = ob_auto_camera
light_auto_sun = bpy.data.lights.new('AutoSun', 'SUN')
light_auto_sun.energy = 3.0
light_auto_sun.angle = 0.0523599
ob_auto_sun = bpy.data.objects.new('AutoSun', light_auto_sun)
scene.collection.objects.link(ob_auto_sun)
ob_auto_sun.rotation_euler = (0.872665, 0.174533, 0.523599)
bpy.context.view_layer.update()
